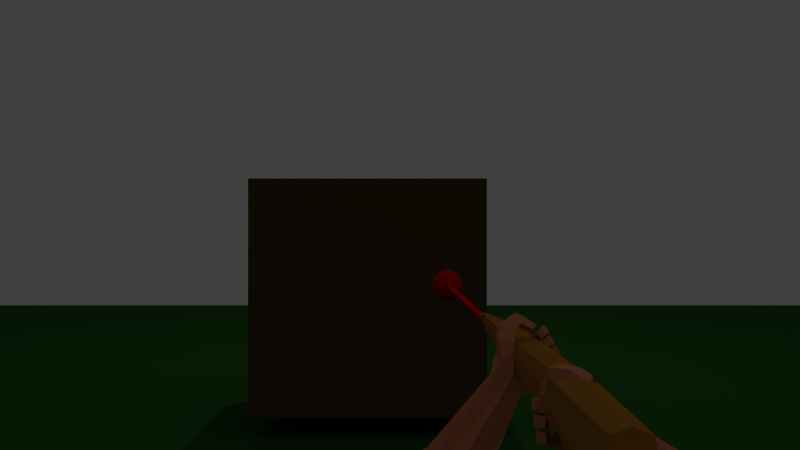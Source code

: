 # Source: UPBGE_Engine_FPS_V.02_download_free.blend  (saved by Blender 2.79.6; exported with 4.5.12 LTS)
import bpy
from mathutils import Matrix  # noqa: F401  (used for matrix-valued properties, if any)

bpy.ops.wm.read_factory_settings(use_empty=True)
scene = bpy.context.scene
scene.name = 'Scene'

# ---- collections
col_collection_1 = bpy.data.collections.new('Collection 1'); scene.collection.children.link(col_collection_1)
col_collection_2 = bpy.data.collections.new('Collection 2'); scene.collection.children.link(col_collection_2)
col_collection_2.hide_render = True
col_collection_2.hide_viewport = True

# ---- materials (node trees are filled in below, after node groups)
mat_null = bpy.data.materials.new('_null_')
mat_null.alpha_threshold = 0.0
mat_null.use_transparent_shadow = False
mat_null.diffuse_color = (0.8002, 0.2888, 0.1481, 1.0)
mat_null.roughness = 0.5
mat_none = bpy.data.materials.new('None')
mat_none.alpha_threshold = 0.0
mat_none.use_transparent_shadow = False
mat_none.diffuse_color = (0.4968, 0.2073, 0.032, 1.0)
mat_none.roughness = 0.5
mat_laser = bpy.data.materials.new('laser')
mat_laser.alpha_threshold = 0.0
mat_laser.use_transparent_shadow = False
mat_laser.diffuse_color = (0.8, 0.002929, 0.0, 1.0)
mat_laser.roughness = 0.5
mat_box = bpy.data.materials.new('box')
mat_box.alpha_threshold = 0.0
mat_box.use_transparent_shadow = False
mat_box.diffuse_color = (0.1237, 0.07315, 0.02701, 1.0)
mat_box.roughness = 0.5
mat_box.specular_intensity = 0.0
mat_ground = bpy.data.materials.new('ground')
mat_ground.alpha_threshold = 0.0
mat_ground.use_transparent_shadow = False
mat_ground.diffuse_color = (0.02836, 0.1237, 0.02032, 1.0)
mat_ground.roughness = 0.5
mat_ground.specular_intensity = 0.7226

# ---- material node trees

# ---- world
world_world = bpy.data.worlds.new('World'); scene.world = world_world
world_world.color = (0.05088, 0.05088, 0.05088)
world_world.use_sun_shadow = False
world_world.sun_shadow_jitter_overblur = 0.0
world_world.cycles.sampling_method = 'MANUAL'

# ---- cameras
cam_camera = bpy.data.cameras.new('Camera')
cam_camera.passepartout_alpha = 1.0
cam_camera.clip_end = 100.0
cam_camera.lens = 35.0
cam_camera.sensor_width = 32.0
cam_camera.sensor_height = 18.0
cam_camera.ortho_scale = 7.314
cam_camera.dof.focus_distance = 0.0
cam_camera.dof.aperture_fstop = 128.0

# ---- lights
light_point = bpy.data.lights.new('Point', 'POINT')
light_point.transmission_factor = 0.0
light_point.energy = 100.0
light_point.shadow_buffer_clip_start = 0.5
light_point.shadow_soft_size = 0.1
light_point.shadow_maximum_resolution = 0.006
light_point.use_absolute_resolution = True
light_lamp = bpy.data.lights.new('Lamp', 'POINT')
light_lamp.transmission_factor = 0.0
light_lamp.cutoff_distance = 30.0
light_lamp.energy = 50.0
light_lamp.shadow_buffer_clip_start = 1.001
light_lamp.shadow_soft_size = 0.1
light_lamp.shadow_maximum_resolution = 0.006
light_lamp.use_absolute_resolution = True

# ---- meshes
me_cube_002 = bpy.data.meshes.new('Cube.002')
me_cube_002.from_pydata([(-0.3748, -0.3391, -1.0), (-0.3748, -0.3391, 1.0), (-0.3748, 0.3391, -1.0), (-0.3748, 0.3391, 1.0), (0.3748, -0.3391, -1.0), (0.3748, -0.3391, 1.0), (0.3748, 0.3391, -1.0), (0.3748, 0.3391, 1.0)], [], [(0, 1, 3, 2), (2, 3, 7, 6), (6, 7, 5, 4), (4, 5, 1, 0), (2, 6, 4, 0), (7, 3, 1, 5)])
me_cube_002.use_remesh_preserve_volume = False
me_cube_002.use_remesh_preserve_attributes = False
me_cube_002.use_mirror_vertex_groups = False
me_cube_002.update()
me_br__br1 = bpy.data.meshes.new('_br _br1')
me_br__br1.from_pydata([(0.2121, 1.631, -1.279), (0.2091, 1.633, -1.341), (0.201, 1.641, -1.33), (0.2043, 1.648, -1.309), (0.1973, 1.648, -1.289), (0.1903, 1.648, -1.269), (0.1992, 1.629, -1.329), (0.1974, 1.618, -1.328), (0.1935, 1.606, -1.326), (0.1895, 1.595, -1.324), (0.188, 1.587, -1.323), (0.1864, 1.578, -1.323), (0.1842, 1.567, -1.322), (0.182, 1.555, -1.321), (0.1902, 1.552, -1.315), (0.1948, 1.551, -1.309), (0.2033, 1.61, -1.309), (0.2038, 1.629, -1.309), (0.1888, 1.619, -1.287), (0.196, 1.553, -1.284), (0.1828, 1.598, -1.272), (0.1743, 1.628, -1.265), (0.2123, 1.557, -1.288), (0.2017, 1.554, -1.322), (0.2132, 1.556, -1.329), (0.2251, 1.557, -1.311), (0.2287, 1.562, -1.291), (0.2291, 1.587, -1.314), (0.2042, 1.557, -1.336), (0.2064, 1.565, -1.339), (0.2086, 1.573, -1.343), (0.2097, 1.582, -1.345), (0.2108, 1.59, -1.346), (0.2112, 1.599, -1.347), (0.2116, 1.608, -1.348), (0.2144, 1.617, -1.35), (0.2171, 1.625, -1.351), (0.2331, 1.616, -1.317), (0.1417, 1.653, -1.609), (0.1425, 1.65, -1.63), (0.1559, 1.648, -1.649), (0.1578, 1.638, -1.66), (0.1385, 1.629, -1.602), (0.1408, 1.655, -1.588), (0.1546, 1.635, -1.627), (0.1667, 1.62, -1.625), (0.2091, 1.579, -1.616), (0.2138, 1.583, -1.621), (0.2192, 1.592, -1.624), (0.2109, 1.6, -1.627), (0.2026, 1.607, -1.63), (0.1965, 1.613, -1.632), (0.1904, 1.618, -1.634), (0.1813, 1.625, -1.638), (0.1721, 1.632, -1.643), (0.164, 1.64, -1.646), (0.1833, 1.566, -1.627), (0.198, 1.574, -1.641), (0.2059, 1.579, -1.631), (0.2043, 1.579, -1.604), (0.1996, 1.578, -1.593), (0.1859, 1.572, -1.602), (0.1722, 1.565, -1.61), (0.1666, 1.623, -1.668), (0.1735, 1.617, -1.665), (0.1789, 1.611, -1.663), (0.1843, 1.604, -1.66), (0.186, 1.602, -1.66), (0.1633, 1.587, -1.635), (0.1433, 1.608, -1.643), (0.1598, 1.628, -1.671), (0.1625, 1.662, -1.591), (0.1572, 1.669, -1.594), (0.1522, 1.652, -1.583), (0.1538, 1.652, -1.582), (0.1636, 1.649, -1.577), (0.2156, 1.631, -1.659), (0.219, 1.625, -1.657), (0.1899, 1.598, -1.658), (0.1651, 1.635, -1.601), (0.1785, 1.62, -1.584), (0.1363, 1.603, -1.616), (0.1955, 1.592, -1.655), (0.201, 1.586, -1.65), (0.2065, 1.581, -1.645), (0.2338, 1.613, -1.289), (0.1596, 1.604, -1.566), (0.1447, 1.622, -1.575), (0.1823, 1.638, -1.267), (0.2014, 1.594, -1.249), (0.2194, 1.603, -1.245), (0.1141, 1.566, -0.9775), (0.1329, 1.626, -0.9824), (0.1194, 1.612, -1.022), (0.09908, 1.566, -1.027), (0.2333, 1.573, -1.049), (0.213, 1.527, -1.054), (0.2092, 1.468, -1.007), (0.2085, 1.487, -1.047), (0.2898, 1.475, -1.064), (0.2778, 1.445, -1.026), (0.2456, 1.527, -0.9515), (0.2435, 1.57, -0.9745), (0.1297, 1.609, -0.9406), (0.1317, 1.566, -0.9176), (0.09536, 1.507, -0.9727), (0.2227, 1.486, -0.9658), (0.1088, 1.525, -0.9319), (0.2467, 1.587, -1.016), (0.3633, 1.547, -1.051), (0.3742, 1.526, -1.013), (0.408, 1.514, -1.024), (0.4124, 1.5, -1.068), (0.3403, 1.538, -1.003), (0.3153, 1.564, -1.036), (0.3247, 1.532, -1.07), (0.2882, 1.51, -1.071), (0.3195, 1.453, -0.9947), (0.3424, 1.494, -0.9803), (0.4044, 1.464, -1.076), (0.4101, 1.471, -1.0), (0.3315, 1.553, -1.106), (0.3887, 1.528, -1.119), (0.2401, 1.594, -1.26), (0.2241, 1.612, -1.254), (0.3762, 1.482, -0.9904), (0.3533, 1.442, -1.005), (0.3872, 1.43, -1.015), (0.3257, 1.428, -1.041), (0.3069, 1.447, -1.083), (0.373, 1.439, -1.094), (0.3732, 1.431, -1.053), (0.2412, 1.581, -1.264), (0.2376, 1.573, -1.253), (0.2313, 1.587, -1.29), (0.2057, 1.568, -1.256), (0.2146, 1.559, -1.259), (0.3748, 1.472, -1.12), (0.2114, 1.606, -1.382), (0.21, 1.598, -1.381), (0.195, 1.591, -1.395), (0.1976, 1.598, -1.398), (0.1931, 1.556, -1.328), (0.2128, 1.614, -1.383), (0.2053, 1.616, -1.382), (0.2045, 1.613, -1.338), (0.1913, 1.602, -1.376), (0.2006, 1.6, -1.378), (0.1977, 1.618, -1.38), (0.1945, 1.61, -1.378), (0.1896, 1.593, -1.392), (0.1841, 1.596, -1.389), (0.1713, 1.589, -1.405), (0.1756, 1.588, -1.407), (0.2001, 1.605, -1.4), (0.1935, 1.607, -1.397), (0.1869, 1.609, -1.393), (0.1855, 1.603, -1.391), (0.1769, 1.595, -1.41), (0.1727, 1.596, -1.408), (0.1741, 1.603, -1.411), (0.1782, 1.602, -1.413), (0.1435, 1.593, -1.338), (0.1436, 1.586, -1.337), (0.139, 1.59, -1.306), (0.1387, 1.596, -1.306), (0.1799, 1.587, -1.41), (0.1811, 1.594, -1.413), (0.1823, 1.601, -1.416), (0.1806, 1.595, -1.358), (0.1825, 1.597, -1.345), (0.1676, 1.599, -1.35), (0.1628, 1.599, -1.358), (0.1839, 1.61, -1.347), (0.1832, 1.604, -1.346), (0.1777, 1.608, -1.374), (0.1808, 1.609, -1.36), (0.2001, 1.592, -1.335), (0.1787, 1.594, -1.371), (0.1782, 1.601, -1.372), (0.1707, 1.588, -1.331), (0.1714, 1.595, -1.333), (0.1659, 1.596, -1.33), (0.1651, 1.59, -1.329), (0.1707, 1.592, -1.356), (0.1711, 1.594, -1.344), (0.1975, 1.576, -1.333), (0.17, 1.581, -1.33), (0.1708, 1.58, -1.342), (0.1717, 1.579, -1.353), (0.1712, 1.585, -1.355), (0.1802, 1.566, -1.34), (0.1812, 1.559, -1.337), (0.1628, 1.561, -1.335), (0.1622, 1.57, -1.337), (0.1726, 1.578, -1.323), (0.1721, 1.569, -1.323), (0.1792, 1.573, -1.342), (0.1759, 1.575, -1.333), (0.1716, 1.56, -1.322), (0.1764, 1.559, -1.33), (0.1683, 1.606, -1.351), (0.169, 1.613, -1.352), (0.1615, 1.613, -1.346), (0.1613, 1.607, -1.345), (0.156, 1.589, -1.351), (0.1565, 1.582, -1.35), (0.1638, 1.579, -1.329), (0.1616, 1.578, -1.338), (0.1453, 1.583, -1.325), (0.1513, 1.583, -1.321), (0.1571, 1.612, -1.369), (0.163, 1.612, -1.361), (0.1659, 1.579, -1.321), (0.1648, 1.572, -1.321), (0.1642, 1.583, -1.328), (0.1604, 1.583, -1.339), (0.1555, 1.596, -1.352), (0.1607, 1.596, -1.341), (0.1581, 1.598, -1.366), (0.1576, 1.605, -1.367), (0.1636, 1.564, -1.321), (0.1632, 1.563, -1.328), (0.1512, 1.599, -1.332), (0.1434, 1.6, -1.339), (0.1385, 1.603, -1.307), (0.1447, 1.603, -1.306), (0.1513, 1.567, -1.32), (0.1561, 1.568, -1.318), (0.1501, 1.572, -1.302), (0.145, 1.572, -1.303), (0.1526, 1.6, -1.348), (0.1612, 1.6, -1.344), (0.1524, 1.603, -1.32), (0.1473, 1.605, -1.321), (0.1465, 1.567, -1.323), (0.1459, 1.575, -1.324), (0.159, 1.598, -1.326), (0.1588, 1.592, -1.326), (0.1573, 1.582, -1.317), (0.1567, 1.575, -1.317), (0.143, 1.614, -1.354), (0.1522, 1.614, -1.35), (0.1586, 1.586, -1.325), (0.1511, 1.586, -1.331), (0.144, 1.6, -1.351), (0.1435, 1.607, -1.353), (0.1725, 1.659, -1.284), (0.1716, 1.65, -1.281), (0.1479, 1.611, -1.322), (0.1531, 1.61, -1.321), (0.1538, 1.617, -1.322), (0.1485, 1.618, -1.322), (0.1444, 1.597, -1.305), (0.1501, 1.597, -1.304), (0.151, 1.603, -1.304), (0.145, 1.579, -1.304), (0.1505, 1.579, -1.302), (0.151, 1.585, -1.303), (0.1449, 1.586, -1.305), (0.1866, 1.648, -1.303), (0.1845, 1.639, -1.304), (0.1737, 1.642, -1.318), (0.1716, 1.65, -1.321), (0.1493, 1.591, -1.303), (0.1441, 1.59, -1.304), (0.1433, 1.618, -1.323), (0.1707, 1.641, -1.279), (0.1776, 1.64, -1.291), (0.1389, 1.587, -1.307), (0.1421, 1.606, -1.322), (0.1427, 1.612, -1.323), (0.14, 1.573, -1.305), (0.1394, 1.58, -1.306), (0.1886, 1.658, -1.303), (0.1806, 1.658, -1.293), (0.1711, 1.641, -1.322), (0.1651, 1.642, -1.327), (0.1534, 1.658, -1.307), (0.1554, 1.65, -1.302), (0.1695, 1.659, -1.325), (0.1615, 1.658, -1.316), (0.1574, 1.643, -1.297), (0.1656, 1.642, -1.308), (0.1546, 1.643, -1.323), (0.1591, 1.643, -1.332), (0.1528, 1.625, -1.338), (0.149, 1.625, -1.33), (0.1502, 1.644, -1.315), (0.1532, 1.642, -1.31), (0.1563, 1.64, -1.305), (0.1637, 1.64, -1.313), (0.153, 1.624, -1.324), (0.1488, 1.624, -1.317), (0.1453, 1.625, -1.322), (0.1522, 1.624, -1.312), (0.157, 1.623, -1.319), (0.1618, 1.622, -1.327), (0.1573, 1.624, -1.332), (-0.02629, 1.545, -1.374), (0.01169, 1.519, -1.32), (-0.02129, 1.549, -1.332), (-0.07011, 1.541, -1.345), (0.02705, 1.484, -1.439), (-0.00593, 1.515, -1.45), (0.01153, 1.407, -1.425), (0.0234, 1.394, -1.48), (0.0398, 1.421, -1.48), (0.02911, 1.431, -1.431), (-0.07028, 1.43, -1.45), (-0.0974, 1.459, -1.331), (-0.09306, 1.51, -1.341), (-0.06593, 1.482, -1.459), (-0.0156, 1.436, -1.307), (-0.0647, 1.426, -1.32), (-0.03758, 1.398, -1.438), (-0.04298, 1.513, -1.463), (-0.005664, 1.463, -1.62), (0.02069, 1.405, -1.656), (-0.001389, 1.398, -1.648), (-0.02796, 1.429, -1.621), (-0.03111, 1.5, -1.518), (-0.01529, 1.49, -1.576), (-0.03444, 1.448, -1.59), (-0.04824, 1.463, -1.537), (0.03452, 1.456, -1.502), (0.02472, 1.499, -1.503), (-0.05259, 1.412, -1.527), (-0.01989, 1.379, -1.515), (0.02705, 1.389, -1.631), (-0.02996, 1.364, -1.628), (0.04821, 1.496, -1.611), (0.1299, 1.603, -1.587), (0.1256, 1.579, -1.6), (0.06303, 1.462, -1.657), (-0.03645, 1.383, -1.596), (0.000109, 1.333, -1.607), (-0.006377, 1.352, -1.576), (0.04051, 1.369, -1.553), (0.04608, 1.363, -1.604), (0.0921, 1.379, -1.604), (0.09438, 1.402, -1.544), (0.1392, 1.569, -1.598), (0.1542, 1.584, -1.613), (0.1548, 1.56, -1.585), (0.02069, 1.441, -1.558), (0.02367, 1.488, -1.566), (0.1688, 1.57, -1.577), (0.174, 1.585, -1.571), (0.03445, 1.422, -1.514), (0.08406, 1.414, -1.635), (0.1852, 1.619, -1.697), (0.2047, 1.623, -1.707), (0.2101, 1.618, -1.702), (0.1908, 1.613, -1.694), (0.2128, 1.586, -1.634), (0.1832, 1.631, -1.696), (0.1796, 1.624, -1.699), (0.1728, 1.625, -1.654), (0.1956, 1.62, -1.689), (0.2003, 1.628, -1.685), (0.1936, 1.632, -1.688), (0.1869, 1.637, -1.692), (0.2117, 1.623, -1.698), (0.23, 1.629, -1.708), (0.2317, 1.632, -1.705), (0.2133, 1.628, -1.694), (0.2018, 1.632, -1.706), (0.1992, 1.627, -1.711), (0.2089, 1.633, -1.697), (0.2044, 1.638, -1.701), (0.2256, 1.634, -1.712), (0.2213, 1.639, -1.716), (0.2226, 1.642, -1.713), (0.2271, 1.637, -1.709), (0.2294, 1.647, -1.633), (0.2215, 1.649, -1.603), (0.2253, 1.644, -1.601), (0.2332, 1.641, -1.632), (0.2241, 1.631, -1.716), (0.2282, 1.626, -1.711), (0.2199, 1.636, -1.72), (0.2069, 1.627, -1.664), (0.218, 1.641, -1.659), (0.2117, 1.638, -1.653), (0.2008, 1.626, -1.652), (0.1965, 1.631, -1.654), (0.1921, 1.636, -1.656), (0.1992, 1.638, -1.668), (0.2062, 1.64, -1.679), (0.1874, 1.611, -1.647), (0.2096, 1.635, -1.677), (0.213, 1.629, -1.675), (0.2107, 1.625, -1.635), (0.2131, 1.63, -1.631), (0.2087, 1.635, -1.633), (0.206, 1.631, -1.637), (0.2108, 1.631, -1.648), (0.1991, 1.599, -1.643), (0.2189, 1.62, -1.644), (0.2154, 1.62, -1.633), (0.2223, 1.619, -1.655), (0.2199, 1.603, -1.643), (0.2296, 1.617, -1.635), (0.2339, 1.61, -1.633), (0.2227, 1.596, -1.64), (0.2187, 1.609, -1.624), (0.2131, 1.616, -1.626), (0.2151, 1.612, -1.636), (0.217, 1.609, -1.646), (0.2235, 1.599, -1.631), (0.2243, 1.602, -1.622), (0.2074, 1.643, -1.655), (0.2102, 1.647, -1.647), (0.2064, 1.652, -1.649), (0.2031, 1.648, -1.657), (0.2268, 1.637, -1.649), (0.2301, 1.631, -1.647), (0.2208, 1.622, -1.629), (0.2252, 1.632, -1.619), (0.2304, 1.637, -1.621), (0.2254, 1.624, -1.637), (0.2103, 1.652, -1.663), (0.2175, 1.656, -1.669), (0.2218, 1.615, -1.621), (0.2161, 1.621, -1.622), (0.2238, 1.628, -1.638), (0.2175, 1.625, -1.629), (0.2161, 1.639, -1.642), (0.2234, 1.643, -1.651), (0.2209, 1.65, -1.667), (0.2243, 1.644, -1.665), (0.2307, 1.61, -1.626), (0.2275, 1.61, -1.62), (0.2185, 1.646, -1.631), (0.2129, 1.651, -1.604), (0.2177, 1.655, -1.604), (0.2255, 1.652, -1.635), (0.2342, 1.62, -1.616), (0.2307, 1.626, -1.599), (0.2268, 1.623, -1.599), (0.2296, 1.617, -1.615), (0.2214, 1.648, -1.647), (0.2146, 1.652, -1.62), (0.2112, 1.648, -1.62), (0.214, 1.642, -1.646), (0.2346, 1.63, -1.619), (0.2388, 1.623, -1.617), (0.2153, 1.635, -1.626), (0.2116, 1.64, -1.628), (0.2248, 1.622, -1.616), (0.2199, 1.628, -1.616), (0.2142, 1.659, -1.65), (0.2221, 1.665, -1.651), (0.2261, 1.636, -1.628), (0.219, 1.63, -1.625), (0.2255, 1.659, -1.649), (0.2289, 1.653, -1.647), (0.152, 1.675, -1.598), (0.2104, 1.657, -1.621), (0.2061, 1.662, -1.623), (0.2026, 1.658, -1.624), (0.2069, 1.653, -1.622), (0.2168, 1.646, -1.603), (0.2081, 1.647, -1.605), (0.2121, 1.643, -1.603), (0.2267, 1.632, -1.6), (0.2227, 1.638, -1.602), (0.2184, 1.633, -1.602), (0.2226, 1.628, -1.6), (0.1538, 1.661, -1.62), (0.169, 1.673, -1.633), (0.1716, 1.665, -1.63), (0.1615, 1.654, -1.619), (0.2207, 1.641, -1.602), (0.2161, 1.638, -1.602), (0.2097, 1.665, -1.622), (0.162, 1.658, -1.605), (0.227, 1.642, -1.602), (0.2139, 1.661, -1.621), (0.2181, 1.656, -1.62), (0.2308, 1.636, -1.6), (0.2346, 1.63, -1.599), (0.149, 1.671, -1.61), (0.1461, 1.667, -1.621), (0.1808, 1.67, -1.635), (0.1754, 1.666, -1.632), (0.1753, 1.681, -1.61), (0.1736, 1.688, -1.615), (0.17, 1.685, -1.625), (0.1664, 1.681, -1.636), (0.1743, 1.669, -1.617), (0.177, 1.673, -1.605), (0.1864, 1.678, -1.629), (0.2035, 1.668, -1.631), (0.2032, 1.666, -1.64), (0.1861, 1.675, -1.638), (0.1843, 1.676, -1.616), (0.1867, 1.68, -1.62), (0.1787, 1.669, -1.622), (0.1819, 1.672, -1.612), (0.1996, 1.664, -1.627), (0.2038, 1.669, -1.622), (0.2002, 1.666, -1.619), (0.1958, 1.66, -1.623), (0.1967, 1.663, -1.615), (0.199, 1.662, -1.636), (0.1949, 1.657, -1.632), (0.01376, 1.465, -1.312), (-0.04293, 1.402, -1.565), (0.03088, 1.395, -1.509), (-0.01286, 1.371, -1.545), (0.09454, 1.525, -1.019)], [], [(0, 1, 2, 3, 4, 5), (6, 7, 8, 9, 10, 11, 12, 13, 14, 15, 16, 17, 3, 2), (18, 16, 15, 19, 20, 21), (22, 23, 24, 25, 26), (27, 25, 24, 28, 29, 30, 31, 32, 33, 34, 35, 36, 37), (38, 39, 40, 41, 42, 43), (44, 45, 46, 47, 48, 49, 50, 51, 52, 53, 54, 55, 40, 39), (56, 57, 58, 47, 46, 59, 60, 61, 62), (63, 64, 65, 66, 67, 68, 69, 70), (71, 72, 73, 74, 75), (76, 77, 78, 67, 66), (59, 79, 75, 80, 60), (42, 41, 70, 69, 81), (68, 67, 78, 82, 83, 84, 57, 56), (37, 36, 1, 0, 85), (15, 14, 23, 22, 19), (86, 74, 73, 43, 87), (5, 88, 21, 89, 90), (91, 92, 93, 94), (94, 93, 95, 96), (97, 98, 99, 100), (101, 102, 103, 104), (105, 97, 106, 107), (108, 92, 103, 102), (109, 110, 111, 112), (108, 102, 113, 114), (96, 95, 115, 116), (101, 106, 117, 118), (119, 112, 111, 120), (121, 122, 123, 124), (125, 126, 127, 120), (128, 129, 130, 131), (132, 133, 26, 134), (116, 115, 90, 89), (129, 99, 135, 136), (137, 130, 133, 132), (124, 123, 85, 0), (135, 89, 20, 19), (136, 135, 19, 22), (134, 26, 25, 27), (138, 139, 140, 141), (23, 142, 28, 24), (35, 34, 139, 138), (1, 36, 143, 144), (145, 7, 146, 147), (6, 2, 148, 149), (150, 151, 152, 153), (144, 143, 154, 155), (147, 146, 151, 150), (149, 148, 156, 157), (158, 159, 160, 161), (162, 163, 164, 165), (141, 140, 166, 167), (155, 154, 168, 161), (169, 170, 171, 172), (8, 7, 173, 174), (145, 34, 175, 176), (177, 9, 170, 169), (33, 32, 178, 179), (180, 181, 182, 183), (10, 9, 181, 180), (177, 32, 184, 185), (186, 11, 187, 188), (31, 30, 189, 190), (191, 192, 193, 194), (12, 11, 195, 196), (186, 30, 197, 198), (142, 13, 199, 200), (29, 28, 192, 191), (201, 202, 203, 204), (205, 206, 163, 162), (207, 208, 209, 210), (176, 175, 211, 212), (196, 195, 213, 214), (188, 187, 215, 216), (185, 184, 217, 218), (179, 178, 219, 220), (200, 199, 221, 222), (198, 197, 208, 207), (190, 189, 206, 205), (174, 173, 202, 201), (223, 224, 225, 226), (227, 228, 229, 230), (231, 232, 233, 234), (194, 193, 235, 236), (183, 182, 237, 238), (172, 171, 232, 231), (214, 213, 239, 240), (212, 211, 241, 242), (216, 215, 243, 244), (218, 217, 224, 223), (222, 221, 228, 227), (220, 219, 245, 246), (88, 5, 247, 248), (249, 250, 251, 252), (253, 254, 255, 226), (256, 257, 258, 259), (260, 261, 262, 263), (238, 237, 255, 254), (244, 243, 264, 265), (242, 241, 266, 252), (18, 21, 267, 268), (210, 209, 269, 259), (246, 245, 270, 271), (236, 235, 272, 273), (4, 3, 274, 275), (204, 203, 251, 250), (240, 239, 258, 257), (157, 156, 160, 159), (17, 16, 261, 260), (263, 262, 276, 277), (248, 247, 278, 279), (275, 274, 280, 281), (268, 267, 282, 283), (284, 285, 286, 287), (279, 278, 288, 289), (281, 280, 285, 284), (283, 282, 290, 291), (292, 293, 294, 287), (291, 290, 295, 296), (277, 276, 297, 298), (289, 288, 294, 293), (299, 300, 301, 302), (300, 303, 304, 301), (305, 306, 307, 308), (309, 310, 311, 312), (313, 314, 315, 305), (316, 312, 311, 302), (317, 318, 319, 320), (321, 322, 323, 324), (303, 325, 326, 304), (309, 327, 328, 315), (329, 330, 319, 318), (331, 332, 333, 334), (335, 330, 336, 337), (338, 339, 340, 341), (342, 343, 62, 344), (345, 86, 87, 346), (341, 347, 348, 349), (350, 342, 344, 340), (332, 42, 81, 333), (348, 60, 80, 86), (347, 61, 60, 348), (59, 46, 45, 79), (343, 68, 56, 62), (351, 352, 353, 354), (58, 57, 84, 355), (63, 351, 354, 64), (41, 356, 357, 70), (358, 359, 360, 54), (55, 361, 362, 40), (363, 364, 365, 366), (356, 367, 368, 357), (359, 363, 366, 360), (361, 369, 370, 362), (371, 372, 373, 374), (375, 376, 377, 378), (352, 379, 380, 353), (367, 372, 381, 368), (382, 383, 384, 385), (53, 386, 387, 54), (358, 388, 389, 64), (390, 382, 385, 52), (65, 391, 392, 66), (393, 394, 395, 396), (51, 393, 396, 52), (390, 397, 76, 66), (398, 399, 400, 50), (78, 77, 401, 82), (402, 403, 404, 405), (49, 406, 407, 50), (398, 408, 409, 82), (355, 410, 411, 48), (83, 402, 405, 84), (412, 413, 414, 415), (416, 375, 378, 417), (418, 419, 420, 421), (388, 422, 423, 389), (406, 424, 425, 407), (399, 426, 427, 400), (397, 428, 429, 76), (391, 430, 431, 392), (410, 432, 433, 411), (408, 418, 421, 409), (77, 416, 417, 401), (386, 412, 415, 387), (434, 435, 436, 437), (438, 439, 440, 441), (442, 443, 444, 445), (403, 446, 447, 404), (394, 448, 449, 395), (383, 442, 445, 384), (424, 450, 451, 425), (422, 452, 453, 423), (426, 454, 455, 427), (428, 434, 437, 429), (432, 438, 441, 433), (430, 456, 457, 431), (73, 72, 458, 43), (459, 460, 461, 462), (463, 435, 464, 465), (466, 467, 468, 469), (470, 471, 472, 473), (448, 465, 464, 449), (454, 474, 475, 455), (452, 460, 476, 453), (79, 477, 71, 75), (419, 467, 478, 420), (456, 479, 480, 457), (446, 481, 482, 447), (38, 483, 484, 39), (413, 462, 461, 414), (450, 469, 468, 451), (369, 374, 373, 370), (44, 470, 473, 45), (471, 485, 486, 472), (72, 487, 488, 458), (483, 489, 490, 484), (477, 491, 492, 71), (493, 494, 495, 496), (487, 497, 498, 488), (489, 493, 496, 490), (491, 499, 500, 492), (501, 494, 502, 503), (499, 504, 505, 500), (485, 506, 507, 486), (497, 503, 502, 498), (500, 505, 503, 497), (496, 495, 506, 485), (504, 501, 503, 505), (492, 500, 497, 487), (71, 492, 487, 72), (490, 496, 485, 471), (39, 484, 470, 44), (484, 490, 471, 470), (81, 69, 68, 343), (334, 333, 342, 350), (349, 348, 86, 345), (333, 81, 343, 342), (320, 319, 330, 335), (339, 336, 330, 329), (312, 324, 327, 309), (307, 349, 345, 325), (315, 314, 310, 309), (508, 308, 303, 300), (313, 508, 300, 299), (323, 320, 335, 509), (344, 62, 61, 347), (87, 43, 42, 332), (340, 344, 347, 341), (510, 338, 341, 349), (509, 335, 337, 511), (346, 87, 332, 331), (322, 317, 320, 323), (451, 468, 467, 419), (414, 461, 460, 452), (378, 377, 474, 454), (481, 478, 467, 466), (376, 436, 435, 463), (479, 476, 460, 459), (404, 447, 438, 432), (395, 449, 434, 428), (417, 378, 454, 426), (415, 414, 452, 422), (431, 457, 442, 383), (457, 480, 443, 442), (447, 482, 439, 438), (449, 464, 435, 434), (407, 425, 418, 408), (405, 404, 432, 410), (396, 395, 428, 397), (401, 417, 426, 399), (387, 415, 422, 388), (425, 451, 419, 418), (84, 405, 410, 355), (50, 407, 408, 398), (82, 401, 399, 398), (52, 396, 397, 390), (66, 392, 382, 390), (54, 387, 388, 358), (392, 431, 383, 382), (370, 373, 372, 367), (379, 381, 372, 371), (354, 353, 363, 359), (362, 370, 367, 356), (353, 380, 364, 363), (64, 354, 359, 358), (40, 362, 356, 41), (47, 58, 355, 48), (482, 481, 466, 439), (441, 440, 469, 450), (420, 478, 481, 446), (439, 466, 469, 440), (433, 441, 450, 424), (421, 420, 446, 403), (411, 433, 424, 406), (82, 409, 402, 83), (48, 411, 406, 49), (409, 421, 403, 402), (377, 376, 463, 474), (455, 475, 465, 448), (474, 463, 465, 475), (427, 455, 448, 394), (76, 429, 416, 77), (429, 437, 375, 416), (50, 400, 393, 51), (400, 427, 394, 393), (437, 436, 376, 375), (480, 479, 459, 443), (445, 444, 462, 413), (453, 476, 479, 456), (443, 459, 462, 444), (423, 453, 456, 430), (385, 384, 412, 386), (389, 423, 430, 391), (384, 445, 413, 412), (64, 389, 391, 65), (52, 385, 386, 53), (507, 506, 501, 504), (486, 507, 504, 499), (506, 495, 494, 501), (472, 486, 499, 491), (488, 498, 493, 489), (498, 502, 494, 493), (473, 472, 491, 477), (458, 488, 489, 483), (43, 458, 483, 38), (45, 473, 477, 79), (380, 379, 371, 364), (366, 365, 374, 369), (368, 381, 379, 352), (364, 371, 374, 365), (360, 366, 369, 361), (54, 360, 361, 55), (70, 357, 351, 63), (357, 368, 352, 351), (85, 134, 27, 37), (122, 137, 132, 123), (99, 116, 89, 135), (123, 132, 134, 85), (110, 125, 120, 111), (131, 119, 120, 127), (102, 101, 118, 113), (98, 96, 116, 99), (106, 101, 104, 107), (512, 94, 96, 98), (105, 91, 94, 512), (107, 104, 91, 105), (130, 137, 119, 131), (126, 128, 131, 127), (137, 122, 112, 119), (95, 108, 114, 115), (121, 109, 112, 122), (95, 93, 92, 108), (512, 98, 97, 105), (106, 97, 100, 117), (104, 103, 92, 91), (115, 114, 109, 121), (117, 100, 128, 126), (113, 118, 125, 110), (133, 136, 22, 26), (90, 124, 0, 5), (130, 129, 136, 133), (100, 99, 129, 128), (118, 117, 126, 125), (115, 121, 124, 90), (114, 113, 110, 109), (239, 210, 259, 258), (203, 242, 252, 251), (163, 244, 265, 164), (273, 256, 259, 269), (165, 253, 226, 225), (271, 249, 252, 266), (193, 222, 227, 235), (182, 218, 223, 237), (206, 216, 244, 163), (202, 212, 242, 203), (219, 172, 231, 245), (245, 231, 234, 270), (235, 227, 230, 272), (237, 223, 226, 255), (195, 198, 207, 213), (192, 200, 222, 193), (181, 185, 218, 182), (189, 188, 216, 206), (173, 176, 212, 202), (213, 207, 210, 239), (28, 142, 200, 192), (11, 186, 198, 195), (30, 186, 188, 189), (9, 177, 185, 181), (32, 177, 169, 178), (7, 145, 176, 173), (178, 169, 172, 219), (156, 155, 161, 160), (167, 158, 161, 168), (139, 147, 150, 140), (148, 144, 155, 156), (140, 150, 153, 166), (34, 145, 147, 139), (2, 1, 144, 148), (14, 13, 142, 23), (276, 291, 296, 297), (20, 89, 21), (298, 292, 287, 286), (262, 283, 291, 276), (278, 281, 284, 288), (288, 284, 287, 294), (261, 268, 283, 262), (247, 275, 281, 278), (5, 4, 275, 247), (16, 18, 268, 261), (297, 296, 292, 298), (290, 289, 293, 295), (285, 277, 298, 286), (296, 295, 293, 292), (282, 279, 289, 290), (267, 248, 279, 282), (280, 263, 277, 285), (3, 17, 260, 274), (274, 260, 263, 280), (21, 88, 248, 267), (166, 153, 158, 167), (151, 157, 159, 152), (154, 141, 167, 168), (153, 152, 159, 158), (146, 149, 157, 151), (7, 6, 149, 146), (36, 35, 138, 143), (143, 138, 141, 154), (270, 234, 249, 271), (232, 204, 250, 233), (241, 246, 271, 266), (234, 233, 250, 249), (211, 220, 246, 241), (170, 174, 201, 171), (175, 179, 220, 211), (171, 201, 204, 232), (34, 33, 179, 175), (9, 8, 174, 170), (164, 265, 253, 165), (243, 238, 254, 264), (265, 264, 254, 253), (215, 183, 238, 243), (184, 190, 205, 217), (217, 205, 162, 224), (32, 31, 190, 184), (11, 10, 180, 187), (187, 180, 183, 215), (224, 162, 165, 225), (272, 230, 256, 273), (228, 240, 257, 229), (209, 236, 273, 269), (230, 229, 257, 256), (221, 214, 240, 228), (208, 194, 236, 209), (199, 196, 214, 221), (30, 29, 191, 197), (13, 12, 196, 199), (197, 191, 194, 208), (346, 331, 317, 322), (511, 337, 338, 510), (314, 313, 299, 310), (340, 339, 329, 350), (337, 336, 339, 338), (350, 329, 318, 334), (304, 326, 321, 316), (331, 334, 318, 317), (304, 316, 302, 301), (508, 313, 305, 308), (328, 511, 510, 306), (310, 299, 302, 311), (86, 80, 75, 74), (306, 510, 349, 307), (324, 312, 316, 321), (325, 345, 346, 326), (327, 509, 511, 328), (324, 323, 509, 327), (325, 303, 308, 307), (326, 346, 322, 321), (306, 305, 315, 328)])
_uv = me_br__br1.uv_layers.new(name='UVMap')
_uv.uv.foreach_set('vector', [0.2238, 0.7862, 0.2254, 0.7793, 0.2261, 0.7814, 0.2254, 0.7845, 0.2258, 0.787, 0.2263, 0.7894, 0.2263, 0.7804, 0.2265, 0.7795, 0.2269, 0.7787, 0.2274, 0.7779, 0.2275, 0.7771, 0.2277, 0.7764, 0.228, 0.7754, 0.2282, 0.7744, 0.2271, 0.7745, 0.2265, 0.7751, 0.2255, 0.7809, 0.2254, 0.7827, 0.2254, 0.7845, 0.2261, 0.7814, 0.2268, 0.7846, 0.2255, 0.7809, 0.2265, 0.7751, 0.2259, 0.7782, 0.2273, 0.7844, 0.2282, 0.7884, 0.224, 0.7779, 0.2259, 0.7738, 0.2247, 0.773, 0.2229, 0.775, 0.2221, 0.7777, 0.2225, 0.7775, 0.2229, 0.775, 0.2247, 0.773, 0.2259, 0.7725, 0.2257, 0.7728, 0.2255, 0.7732, 0.2254, 0.7738, 0.2253, 0.7745, 0.2252, 0.7753, 0.2252, 0.776, 0.2249, 0.7766, 0.2246, 0.7772, 0.2221, 0.7799, 0.236, 0.7536, 0.2361, 0.7514, 0.235, 0.7492, 0.2349, 0.7472, 0.2363, 0.7521, 0.2359, 0.7559, 0.2349, 0.75, 0.2337, 0.7487, 0.2295, 0.7451, 0.2291, 0.7449, 0.2287, 0.7454, 0.2295, 0.746, 0.2303, 0.7465, 0.2309, 0.747, 0.2315, 0.7474, 0.2325, 0.7478, 0.2334, 0.7481, 0.2342, 0.7487, 0.235, 0.7492, 0.2361, 0.7514, 0.2322, 0.7429, 0.2309, 0.7423, 0.23, 0.7436, 0.2291, 0.7449, 0.2295, 0.7451, 0.2298, 0.7462, 0.2302, 0.7473, 0.2316, 0.7459, 0.233, 0.7446, 0.2342, 0.7448, 0.2335, 0.7445, 0.2329, 0.744, 0.2324, 0.7435, 0.2322, 0.7434, 0.2342, 0.7445, 0.2361, 0.746, 0.2348, 0.7451, 0.2338, 0.7562, 0.2344, 0.7565, 0.2347, 0.7561, 0.2346, 0.7561, 0.2336, 0.7562, 0.2294, 0.746, 0.2291, 0.7456, 0.2318, 0.7431, 0.2322, 0.7434, 0.2324, 0.7435, 0.2298, 0.7462, 0.2336, 0.7525, 0.2336, 0.7562, 0.2321, 0.7526, 0.2302, 0.7473, 0.2363, 0.7521, 0.2349, 0.7472, 0.2348, 0.7451, 0.2361, 0.746, 0.2366, 0.7482, 0.2342, 0.7445, 0.2322, 0.7434, 0.2318, 0.7431, 0.2313, 0.7427, 0.2307, 0.7426, 0.2301, 0.7424, 0.2309, 0.7423, 0.2322, 0.7429, 0.2221, 0.7799, 0.2246, 0.7772, 0.2254, 0.7793, 0.2238, 0.7862, 0.2214, 0.7829, 0.2265, 0.7751, 0.2271, 0.7745, 0.2259, 0.7738, 0.224, 0.7779, 0.2259, 0.7782, 0.2338, 0.753, 0.2346, 0.7561, 0.2347, 0.7561, 0.2359, 0.7559, 0.2354, 0.754, 0.2263, 0.7894, 0.2273, 0.7889, 0.2282, 0.7884, 0.2246, 0.7865, 0.2222, 0.7875, 0.2315, 0.8214, 0.2286, 0.8257, 0.2315, 0.8192, 0.2347, 0.8146, 0.2347, 0.8146, 0.2315, 0.8192, 0.2152, 0.8092, 0.2183, 0.8047, 0.2174, 0.8055, 0.2187, 0.8018, 0.2077, 0.7956, 0.2079, 0.7981, 0.2098, 0.818, 0.211, 0.8189, 0.2282, 0.8303, 0.2273, 0.8298, 0.2344, 0.8168, 0.2174, 0.8055, 0.2139, 0.8128, 0.2315, 0.8244, 0.2121, 0.8145, 0.2286, 0.8257, 0.2282, 0.8303, 0.211, 0.8189, 0.197, 0.8017, 0.1937, 0.8039, 0.1896, 0.7998, 0.1913, 0.7925, 0.2121, 0.8145, 0.211, 0.8189, 0.198, 0.8079, 0.203, 0.8072, 0.2183, 0.8047, 0.2152, 0.8092, 0.2031, 0.7993, 0.2082, 0.7982, 0.2098, 0.818, 0.2139, 0.8128, 0.2005, 0.8016, 0.1965, 0.8066, 0.1928, 0.7881, 0.1913, 0.7925, 0.1896, 0.7998, 0.1881, 0.7982, 0.2036, 0.7965, 0.1968, 0.7901, 0.22, 0.7843, 0.2219, 0.7871, 0.1922, 0.8025, 0.1962, 0.7975, 0.192, 0.7932, 0.1881, 0.7982, 0.2017, 0.7924, 0.2061, 0.7896, 0.1977, 0.7846, 0.1958, 0.789, 0.22, 0.7826, 0.2202, 0.7832, 0.2221, 0.7777, 0.2218, 0.7803, 0.2082, 0.7982, 0.2031, 0.7993, 0.2222, 0.7875, 0.2246, 0.7865, 0.2061, 0.7896, 0.2077, 0.7956, 0.2242, 0.7829, 0.2231, 0.7815, 0.1986, 0.7847, 0.1977, 0.7846, 0.2202, 0.7832, 0.22, 0.7826, 0.2219, 0.7871, 0.22, 0.7843, 0.2214, 0.7829, 0.2238, 0.7862, 0.2242, 0.7829, 0.2246, 0.7865, 0.2273, 0.7844, 0.2259, 0.7782, 0.2231, 0.7815, 0.2242, 0.7829, 0.2259, 0.7782, 0.224, 0.7779, 0.2218, 0.7803, 0.2221, 0.7777, 0.2229, 0.775, 0.2225, 0.7775, 0.2258, 0.772, 0.226, 0.7713, 0.2279, 0.7693, 0.2277, 0.7697, 0.2259, 0.7738, 0.227, 0.7734, 0.2259, 0.7725, 0.2247, 0.773, 0.2249, 0.7766, 0.2252, 0.776, 0.226, 0.7713, 0.2258, 0.772, 0.2254, 0.7793, 0.2246, 0.7772, 0.2257, 0.7726, 0.2265, 0.7731, 0.2259, 0.7777, 0.2265, 0.7795, 0.228, 0.7726, 0.227, 0.772, 0.2263, 0.7804, 0.2261, 0.7814, 0.2273, 0.7737, 0.2277, 0.7732, 0.2285, 0.77, 0.229, 0.7707, 0.2307, 0.7684, 0.2302, 0.7679, 0.2265, 0.7731, 0.2257, 0.7726, 0.2274, 0.7701, 0.2281, 0.7708, 0.227, 0.772, 0.228, 0.7726, 0.229, 0.7707, 0.2285, 0.77, 0.2277, 0.7732, 0.2273, 0.7737, 0.2288, 0.7714, 0.2289, 0.7711, 0.2301, 0.7683, 0.2306, 0.7688, 0.2305, 0.7691, 0.23, 0.7686, 0.233, 0.7768, 0.233, 0.7762, 0.2331, 0.7802, 0.2332, 0.7808, 0.2277, 0.7697, 0.2279, 0.7693, 0.2298, 0.7675, 0.2297, 0.7678, 0.2281, 0.7708, 0.2274, 0.7701, 0.2296, 0.7681, 0.23, 0.7686, 0.229, 0.7742, 0.2285, 0.7757, 0.2303, 0.7756, 0.231, 0.7747, 0.2269, 0.7787, 0.2265, 0.7795, 0.2284, 0.7768, 0.2285, 0.7763, 0.2259, 0.7777, 0.2252, 0.776, 0.2295, 0.7736, 0.229, 0.7752, 0.2263, 0.7762, 0.2274, 0.7779, 0.2285, 0.7757, 0.229, 0.7742, 0.2252, 0.7753, 0.2253, 0.7745, 0.2294, 0.7726, 0.2295, 0.7731, 0.2297, 0.7766, 0.2296, 0.7772, 0.2303, 0.7777, 0.2303, 0.7771, 0.2275, 0.7771, 0.2274, 0.7779, 0.2296, 0.7772, 0.2297, 0.7766, 0.2263, 0.7762, 0.2253, 0.7745, 0.2301, 0.7742, 0.2299, 0.7757, 0.2266, 0.7748, 0.2277, 0.7764, 0.2298, 0.776, 0.2298, 0.7746, 0.2254, 0.7738, 0.2255, 0.7732, 0.2299, 0.7731, 0.23, 0.7737, 0.2287, 0.7733, 0.2286, 0.7729, 0.2307, 0.7736, 0.2308, 0.7743, 0.228, 0.7754, 0.2277, 0.7764, 0.2294, 0.7765, 0.2294, 0.7757, 0.2266, 0.7748, 0.2255, 0.7732, 0.2289, 0.7737, 0.2291, 0.7751, 0.227, 0.7734, 0.2282, 0.7744, 0.2295, 0.7749, 0.229, 0.7739, 0.2257, 0.7728, 0.2259, 0.7725, 0.2286, 0.7729, 0.2287, 0.7733, 0.2303, 0.7762, 0.2302, 0.7767, 0.231, 0.7775, 0.231, 0.777, 0.2317, 0.7747, 0.2316, 0.7742, 0.233, 0.7762, 0.233, 0.7768, 0.2305, 0.7761, 0.2309, 0.775, 0.2326, 0.7772, 0.2319, 0.7776, 0.229, 0.7752, 0.2295, 0.7736, 0.2318, 0.7748, 0.231, 0.7758, 0.2294, 0.7757, 0.2294, 0.7765, 0.2301, 0.7771, 0.2302, 0.7763, 0.2298, 0.7746, 0.2298, 0.776, 0.2304, 0.7766, 0.231, 0.7754, 0.2299, 0.7757, 0.2301, 0.7742, 0.2318, 0.7752, 0.231, 0.7764, 0.2295, 0.7731, 0.2294, 0.7726, 0.2317, 0.7738, 0.2317, 0.7743, 0.229, 0.7739, 0.2295, 0.7749, 0.2304, 0.7755, 0.2305, 0.7746, 0.2291, 0.7751, 0.2289, 0.7737, 0.2309, 0.775, 0.2305, 0.7761, 0.23, 0.7737, 0.2299, 0.7731, 0.2316, 0.7742, 0.2317, 0.7747, 0.2285, 0.7763, 0.2284, 0.7768, 0.2302, 0.7767, 0.2303, 0.7762, 0.232, 0.7779, 0.233, 0.7774, 0.2332, 0.7814, 0.2324, 0.7815, 0.2318, 0.7761, 0.2312, 0.7764, 0.2317, 0.7788, 0.2324, 0.7787, 0.2321, 0.7762, 0.231, 0.7765, 0.2317, 0.7798, 0.2323, 0.7798, 0.2308, 0.7743, 0.2307, 0.7736, 0.2324, 0.7758, 0.2325, 0.7765, 0.2303, 0.7771, 0.2303, 0.7777, 0.231, 0.7784, 0.231, 0.7779, 0.231, 0.7747, 0.2303, 0.7756, 0.231, 0.7765, 0.2321, 0.7762, 0.2302, 0.7763, 0.2301, 0.7771, 0.2311, 0.7779, 0.2312, 0.7772, 0.231, 0.7758, 0.2318, 0.7748, 0.2333, 0.7769, 0.2321, 0.7772, 0.231, 0.7754, 0.2304, 0.7766, 0.231, 0.7773, 0.232, 0.7768, 0.231, 0.7764, 0.2318, 0.7752, 0.233, 0.7774, 0.232, 0.7779, 0.2305, 0.7746, 0.2304, 0.7755, 0.2312, 0.7764, 0.2318, 0.7761, 0.2317, 0.7743, 0.2317, 0.7738, 0.2331, 0.7759, 0.2332, 0.7764, 0.2273, 0.7889, 0.2263, 0.7894, 0.2287, 0.789, 0.2288, 0.7885, 0.2323, 0.7804, 0.2316, 0.7803, 0.2316, 0.7808, 0.2322, 0.7809, 0.2325, 0.7809, 0.2317, 0.781, 0.2317, 0.7815, 0.2324, 0.7815, 0.2324, 0.7793, 0.2317, 0.7794, 0.2316, 0.78, 0.2324, 0.7799, 0.2274, 0.7855, 0.2276, 0.7845, 0.2291, 0.7833, 0.2294, 0.7838, 0.231, 0.7779, 0.231, 0.7784, 0.2317, 0.7815, 0.2317, 0.781, 0.232, 0.7768, 0.231, 0.7773, 0.2318, 0.7806, 0.2325, 0.7804, 0.2321, 0.7772, 0.2333, 0.7769, 0.2328, 0.781, 0.2322, 0.7809, 0.2268, 0.7846, 0.2282, 0.7884, 0.2289, 0.788, 0.2282, 0.7862, 0.2319, 0.7776, 0.2326, 0.7772, 0.2332, 0.7799, 0.2324, 0.7799, 0.2332, 0.7764, 0.2331, 0.7759, 0.233, 0.7798, 0.2329, 0.7804, 0.2325, 0.7765, 0.2324, 0.7758, 0.233, 0.7787, 0.2331, 0.7793, 0.2258, 0.787, 0.2254, 0.7845, 0.2271, 0.7864, 0.2279, 0.7877, 0.231, 0.777, 0.231, 0.7775, 0.2316, 0.7808, 0.2316, 0.7803, 0.2312, 0.7772, 0.2311, 0.7779, 0.2316, 0.78, 0.2317, 0.7794, 0.2289, 0.7711, 0.2288, 0.7714, 0.2305, 0.7691, 0.2306, 0.7688, 0.2254, 0.7827, 0.2255, 0.7809, 0.2276, 0.7845, 0.2274, 0.7855, 0.2294, 0.7838, 0.2291, 0.7833, 0.2295, 0.7829, 0.2303, 0.7825, 0.2288, 0.7885, 0.2287, 0.789, 0.2314, 0.7864, 0.2311, 0.7863, 0.2279, 0.7877, 0.2271, 0.7864, 0.2297, 0.7842, 0.2306, 0.7853, 0.2282, 0.7862, 0.2289, 0.788, 0.2308, 0.7861, 0.23, 0.7847, 0.2315, 0.7831, 0.2311, 0.782, 0.2319, 0.7798, 0.2322, 0.7807, 0.2311, 0.7863, 0.2314, 0.7864, 0.2319, 0.7842, 0.2315, 0.7846, 0.2306, 0.7853, 0.2297, 0.7842, 0.2311, 0.782, 0.2315, 0.7831, 0.23, 0.7847, 0.2308, 0.7861, 0.231, 0.7849, 0.2303, 0.7839, 0.2317, 0.7812, 0.2321, 0.7822, 0.2326, 0.7817, 0.2322, 0.7807, 0.2303, 0.7839, 0.231, 0.7849, 0.2316, 0.7826, 0.2311, 0.7817, 0.2303, 0.7825, 0.2295, 0.7829, 0.2307, 0.7807, 0.2313, 0.7802, 0.2315, 0.7846, 0.2319, 0.7842, 0.2326, 0.7817, 0.2321, 0.7822, 0.253, 0.7686, 0.2465, 0.7707, 0.25, 0.7714, 0.2556, 0.7695, 0.2465, 0.7707, 0.2457, 0.7522, 0.249, 0.7531, 0.25, 0.7714, 0.248, 0.7487, 0.247, 0.7401, 0.2451, 0.742, 0.2458, 0.7495, 0.2566, 0.7477, 0.2597, 0.7661, 0.2585, 0.7681, 0.2556, 0.7501, 0.2504, 0.7676, 0.2563, 0.7655, 0.2534, 0.7467, 0.248, 0.7487, 0.2529, 0.7516, 0.2556, 0.7501, 0.2585, 0.7681, 0.2556, 0.7695, 0.2506, 0.7338, 0.248, 0.724, 0.2501, 0.7239, 0.2527, 0.73, 0.2519, 0.7435, 0.2515, 0.7411, 0.2534, 0.7351, 0.2539, 0.7386, 0.2457, 0.7522, 0.2454, 0.7417, 0.2461, 0.7449, 0.249, 0.7531, 0.2566, 0.7477, 0.2549, 0.736, 0.2518, 0.7347, 0.2534, 0.7467, 0.2474, 0.7245, 0.2529, 0.722, 0.2501, 0.7239, 0.248, 0.724, 0.2452, 0.7382, 0.237, 0.7511, 0.2375, 0.7474, 0.2439, 0.7301, 0.2536, 0.7272, 0.2529, 0.722, 0.25, 0.7204, 0.2506, 0.7257, 0.2458, 0.7298, 0.2454, 0.7241, 0.2409, 0.7258, 0.2403, 0.7344, 0.2362, 0.7465, 0.2348, 0.7464, 0.233, 0.7446, 0.2345, 0.7468, 0.2479, 0.7375, 0.2338, 0.753, 0.2354, 0.754, 0.2476, 0.7418, 0.2403, 0.7344, 0.233, 0.7485, 0.2324, 0.7505, 0.2464, 0.7399, 0.2418, 0.7268, 0.2362, 0.7465, 0.2345, 0.7468, 0.2409, 0.7258, 0.237, 0.7511, 0.2363, 0.7521, 0.2366, 0.7482, 0.2375, 0.7474, 0.2324, 0.7505, 0.2302, 0.7473, 0.2321, 0.7526, 0.2338, 0.753, 0.233, 0.7485, 0.2316, 0.7459, 0.2302, 0.7473, 0.2324, 0.7505, 0.2298, 0.7462, 0.2295, 0.7451, 0.2337, 0.7487, 0.2336, 0.7525, 0.2348, 0.7464, 0.2342, 0.7445, 0.2322, 0.7429, 0.233, 0.7446, 0.2327, 0.7416, 0.231, 0.7408, 0.2305, 0.7407, 0.2321, 0.7412, 0.23, 0.7436, 0.2309, 0.7423, 0.2301, 0.7424, 0.2294, 0.7439, 0.2342, 0.7448, 0.2327, 0.7416, 0.2321, 0.7412, 0.2335, 0.7445, 0.2349, 0.7472, 0.2329, 0.7429, 0.2332, 0.7419, 0.2348, 0.7451, 0.2334, 0.7463, 0.2317, 0.7423, 0.2312, 0.7434, 0.2334, 0.7481, 0.2342, 0.7487, 0.2318, 0.7436, 0.2325, 0.7438, 0.235, 0.7492, 0.2303, 0.7416, 0.2287, 0.741, 0.2285, 0.7416, 0.2301, 0.7425, 0.2329, 0.7429, 0.2313, 0.7419, 0.2316, 0.741, 0.2332, 0.7419, 0.2317, 0.7423, 0.2303, 0.7416, 0.2301, 0.7425, 0.2312, 0.7434, 0.2318, 0.7436, 0.2305, 0.7427, 0.231, 0.7428, 0.2325, 0.7438, 0.2291, 0.7412, 0.2296, 0.7414, 0.2294, 0.742, 0.229, 0.7418, 0.2278, 0.7498, 0.2281, 0.7531, 0.2278, 0.7526, 0.2274, 0.7493, 0.231, 0.7408, 0.2293, 0.7406, 0.2289, 0.7404, 0.2305, 0.7407, 0.2313, 0.7419, 0.2296, 0.7414, 0.2298, 0.7407, 0.2316, 0.741, 0.2303, 0.7453, 0.2292, 0.7469, 0.2297, 0.7472, 0.2308, 0.7463, 0.2325, 0.7478, 0.2312, 0.7467, 0.2316, 0.747, 0.2334, 0.7481, 0.2334, 0.7463, 0.2311, 0.7461, 0.2305, 0.7451, 0.2335, 0.7445, 0.232, 0.7455, 0.2303, 0.7453, 0.2308, 0.7463, 0.2315, 0.7474, 0.2329, 0.744, 0.2302, 0.7447, 0.2299, 0.7443, 0.2324, 0.7435, 0.2296, 0.7478, 0.2293, 0.7485, 0.2298, 0.7489, 0.2301, 0.7482, 0.2309, 0.747, 0.2296, 0.7478, 0.2301, 0.7482, 0.2315, 0.7474, 0.232, 0.7455, 0.2297, 0.7471, 0.2294, 0.746, 0.2324, 0.7435, 0.2308, 0.7446, 0.2289, 0.7463, 0.2291, 0.7474, 0.2303, 0.7465, 0.2318, 0.7431, 0.2291, 0.7456, 0.2287, 0.7451, 0.2313, 0.7427, 0.2288, 0.7447, 0.2278, 0.7467, 0.2274, 0.7461, 0.2285, 0.7443, 0.2295, 0.746, 0.2287, 0.747, 0.2293, 0.7476, 0.2303, 0.7465, 0.2308, 0.7446, 0.2292, 0.7463, 0.2291, 0.7451, 0.2313, 0.7427, 0.2294, 0.7439, 0.2283, 0.7454, 0.2281, 0.7465, 0.2287, 0.7454, 0.2307, 0.7426, 0.2288, 0.7447, 0.2285, 0.7443, 0.2301, 0.7424, 0.2302, 0.7476, 0.2298, 0.7487, 0.2302, 0.7491, 0.2306, 0.7479, 0.2283, 0.7473, 0.2278, 0.7498, 0.2274, 0.7493, 0.2279, 0.7469, 0.2286, 0.7479, 0.228, 0.7498, 0.2275, 0.75, 0.2282, 0.7472, 0.2311, 0.7461, 0.23, 0.7477, 0.2294, 0.7474, 0.2305, 0.7451, 0.2287, 0.747, 0.2283, 0.748, 0.2289, 0.7485, 0.2293, 0.7476, 0.2289, 0.7463, 0.2284, 0.7476, 0.2289, 0.7482, 0.2291, 0.7474, 0.2297, 0.7471, 0.2292, 0.7483, 0.2286, 0.7477, 0.2294, 0.746, 0.2302, 0.7447, 0.229, 0.747, 0.2287, 0.7465, 0.2299, 0.7443, 0.2283, 0.7454, 0.2276, 0.7468, 0.2278, 0.7475, 0.2281, 0.7465, 0.2292, 0.7463, 0.2286, 0.7479, 0.2282, 0.7472, 0.2291, 0.7451, 0.2291, 0.7456, 0.2283, 0.7473, 0.2279, 0.7469, 0.2287, 0.7451, 0.2312, 0.7467, 0.2302, 0.7476, 0.2306, 0.7479, 0.2316, 0.747, 0.2288, 0.75, 0.229, 0.7532, 0.2285, 0.7536, 0.2282, 0.7502, 0.2271, 0.7487, 0.2272, 0.7511, 0.2276, 0.7508, 0.2275, 0.7486, 0.2287, 0.7487, 0.229, 0.7517, 0.2294, 0.7514, 0.2294, 0.7483, 0.2278, 0.7467, 0.2271, 0.7494, 0.2267, 0.7488, 0.2274, 0.7461, 0.2293, 0.7485, 0.229, 0.7495, 0.2294, 0.7499, 0.2298, 0.7489, 0.2292, 0.7469, 0.2287, 0.7487, 0.2294, 0.7483, 0.2297, 0.7472, 0.2283, 0.748, 0.228, 0.7491, 0.2285, 0.7496, 0.2289, 0.7485, 0.23, 0.7477, 0.2295, 0.7495, 0.2287, 0.7499, 0.2294, 0.7474, 0.2284, 0.7476, 0.228, 0.7492, 0.2287, 0.7491, 0.2289, 0.7482, 0.2292, 0.7483, 0.2288, 0.75, 0.2282, 0.7502, 0.2286, 0.7477, 0.2276, 0.7468, 0.2271, 0.7487, 0.2275, 0.7486, 0.2278, 0.7475, 0.229, 0.747, 0.2284, 0.7495, 0.228, 0.749, 0.2287, 0.7465, 0.2347, 0.7561, 0.2344, 0.7565, 0.2349, 0.7568, 0.2359, 0.7559, 0.2295, 0.7521, 0.2299, 0.7524, 0.2302, 0.752, 0.2298, 0.7517, 0.2286, 0.7528, 0.229, 0.7532, 0.2295, 0.7528, 0.2291, 0.7525, 0.2276, 0.7515, 0.228, 0.752, 0.2284, 0.7516, 0.228, 0.7512, 0.2349, 0.7532, 0.2336, 0.753, 0.2333, 0.7525, 0.2342, 0.7527, 0.229, 0.7495, 0.2291, 0.7525, 0.2295, 0.7528, 0.2294, 0.7499, 0.228, 0.7492, 0.2282, 0.7524, 0.2287, 0.7522, 0.2287, 0.7491, 0.2295, 0.7495, 0.2299, 0.7524, 0.2295, 0.7529, 0.2287, 0.7499, 0.2336, 0.7525, 0.234, 0.7544, 0.2338, 0.7562, 0.2336, 0.7562, 0.228, 0.7498, 0.228, 0.752, 0.2276, 0.7524, 0.2275, 0.75, 0.2284, 0.7495, 0.2291, 0.7525, 0.2287, 0.7521, 0.228, 0.749, 0.2271, 0.7494, 0.2272, 0.7519, 0.2268, 0.7514, 0.2267, 0.7488, 0.236, 0.7536, 0.2353, 0.7553, 0.2357, 0.7538, 0.2361, 0.7514, 0.2298, 0.7487, 0.2298, 0.7517, 0.2302, 0.752, 0.2302, 0.7491, 0.228, 0.7491, 0.228, 0.7512, 0.2284, 0.7516, 0.2285, 0.7496, 0.2305, 0.7427, 0.229, 0.7418, 0.2294, 0.742, 0.231, 0.7428, 0.2349, 0.75, 0.2349, 0.7532, 0.2342, 0.7527, 0.2337, 0.7487, 0.2336, 0.753, 0.2325, 0.7525, 0.233, 0.7524, 0.2333, 0.7525, 0.2344, 0.7565, 0.2327, 0.7559, 0.233, 0.7562, 0.2349, 0.7568, 0.2353, 0.7553, 0.2334, 0.7548, 0.2339, 0.7535, 0.2357, 0.7538, 0.234, 0.7544, 0.2329, 0.7541, 0.2325, 0.7557, 0.2338, 0.7562, 0.2319, 0.7537, 0.2302, 0.7523, 0.2304, 0.7513, 0.232, 0.7526, 0.2327, 0.7559, 0.2319, 0.7548, 0.2317, 0.7548, 0.233, 0.7562, 0.2334, 0.7548, 0.2319, 0.7537, 0.232, 0.7526, 0.2339, 0.7535, 0.2329, 0.7541, 0.2325, 0.7536, 0.2321, 0.7549, 0.2325, 0.7557, 0.2306, 0.7524, 0.2302, 0.7523, 0.2301, 0.7533, 0.2304, 0.7534, 0.2325, 0.7536, 0.2309, 0.7524, 0.2307, 0.7535, 0.2321, 0.7549, 0.2325, 0.7525, 0.2307, 0.7513, 0.2311, 0.7514, 0.233, 0.7524, 0.2319, 0.7548, 0.2304, 0.7534, 0.2301, 0.7533, 0.2317, 0.7548, 0.2321, 0.7549, 0.2307, 0.7535, 0.2304, 0.7534, 0.2319, 0.7548, 0.232, 0.7526, 0.2304, 0.7513, 0.2307, 0.7513, 0.2325, 0.7525, 0.2309, 0.7524, 0.2306, 0.7524, 0.2304, 0.7534, 0.2307, 0.7535, 0.2325, 0.7557, 0.2321, 0.7549, 0.2319, 0.7548, 0.2327, 0.7559, 0.2338, 0.7562, 0.2325, 0.7557, 0.2327, 0.7559, 0.2344, 0.7565, 0.2339, 0.7535, 0.232, 0.7526, 0.2325, 0.7525, 0.2336, 0.753, 0.2361, 0.7514, 0.2357, 0.7538, 0.2349, 0.7532, 0.2349, 0.75, 0.2357, 0.7538, 0.2339, 0.7535, 0.2336, 0.753, 0.2349, 0.7532, 0.2366, 0.7482, 0.2361, 0.746, 0.2342, 0.7445, 0.2348, 0.7464, 0.2439, 0.7301, 0.2375, 0.7474, 0.2362, 0.7465, 0.2418, 0.7268, 0.2464, 0.7399, 0.2324, 0.7505, 0.2338, 0.753, 0.2479, 0.7375, 0.2375, 0.7474, 0.2366, 0.7482, 0.2348, 0.7464, 0.2362, 0.7465, 0.2527, 0.73, 0.2501, 0.7239, 0.2529, 0.722, 0.2536, 0.7272, 0.2454, 0.7241, 0.25, 0.7204, 0.2529, 0.722, 0.2474, 0.7245, 0.2556, 0.7501, 0.2539, 0.7386, 0.2549, 0.736, 0.2566, 0.7477, 0.2451, 0.742, 0.2464, 0.7399, 0.2479, 0.7375, 0.2454, 0.7417, 0.2534, 0.7467, 0.2563, 0.7655, 0.2597, 0.7661, 0.2566, 0.7477, 0.2467, 0.7685, 0.2458, 0.7495, 0.2457, 0.7522, 0.2465, 0.7707, 0.2504, 0.7676, 0.2467, 0.7685, 0.2465, 0.7707, 0.253, 0.7686, 0.2534, 0.7351, 0.2527, 0.73, 0.2536, 0.7272, 0.2544, 0.7324, 0.2345, 0.7468, 0.233, 0.7446, 0.2316, 0.7459, 0.233, 0.7485, 0.2354, 0.754, 0.2359, 0.7559, 0.2363, 0.7521, 0.237, 0.7511, 0.2409, 0.7258, 0.2345, 0.7468, 0.233, 0.7485, 0.2403, 0.7344, 0.2467, 0.7375, 0.2458, 0.7298, 0.2403, 0.7344, 0.2464, 0.7399, 0.2544, 0.7324, 0.2536, 0.7272, 0.2506, 0.7257, 0.2513, 0.7311, 0.2476, 0.7418, 0.2354, 0.754, 0.237, 0.7511, 0.2452, 0.7382, 0.2515, 0.7411, 0.2506, 0.7338, 0.2527, 0.73, 0.2534, 0.7351, 0.2285, 0.7496, 0.2284, 0.7516, 0.228, 0.752, 0.228, 0.7498, 0.2302, 0.7491, 0.2302, 0.752, 0.2299, 0.7524, 0.2295, 0.7495, 0.2274, 0.7493, 0.2278, 0.7526, 0.2282, 0.7524, 0.228, 0.7492, 0.2272, 0.7519, 0.2276, 0.7524, 0.228, 0.752, 0.2276, 0.7515, 0.2281, 0.7531, 0.2285, 0.7536, 0.229, 0.7532, 0.2286, 0.7528, 0.2291, 0.7525, 0.2295, 0.7529, 0.2299, 0.7524, 0.2295, 0.7521, 0.2274, 0.7461, 0.2267, 0.7488, 0.2271, 0.7487, 0.2276, 0.7468, 0.2298, 0.7489, 0.2294, 0.7499, 0.2288, 0.75, 0.2292, 0.7483, 0.2279, 0.7469, 0.2274, 0.7493, 0.228, 0.7492, 0.2284, 0.7476, 0.2306, 0.7479, 0.2302, 0.7491, 0.2295, 0.7495, 0.23, 0.7477, 0.2287, 0.7465, 0.228, 0.749, 0.2287, 0.7487, 0.2292, 0.7469, 0.228, 0.749, 0.2287, 0.7521, 0.229, 0.7517, 0.2287, 0.7487, 0.2267, 0.7488, 0.2268, 0.7514, 0.2272, 0.7511, 0.2271, 0.7487, 0.2294, 0.7499, 0.2295, 0.7528, 0.229, 0.7532, 0.2288, 0.75, 0.2293, 0.7476, 0.2289, 0.7485, 0.2286, 0.7479, 0.2292, 0.7463, 0.2285, 0.7443, 0.2274, 0.7461, 0.2276, 0.7468, 0.2283, 0.7454, 0.2301, 0.7482, 0.2298, 0.7489, 0.2292, 0.7483, 0.2297, 0.7471, 0.2287, 0.7451, 0.2279, 0.7469, 0.2284, 0.7476, 0.2289, 0.7463, 0.2316, 0.747, 0.2306, 0.7479, 0.23, 0.7477, 0.2311, 0.7461, 0.2289, 0.7485, 0.2285, 0.7496, 0.228, 0.7498, 0.2286, 0.7479, 0.2301, 0.7424, 0.2285, 0.7443, 0.2283, 0.7454, 0.2294, 0.7439, 0.2303, 0.7465, 0.2293, 0.7476, 0.2292, 0.7463, 0.2308, 0.7446, 0.2313, 0.7427, 0.2287, 0.7451, 0.2289, 0.7463, 0.2308, 0.7446, 0.2315, 0.7474, 0.2301, 0.7482, 0.2297, 0.7471, 0.232, 0.7455, 0.2324, 0.7435, 0.2299, 0.7443, 0.2303, 0.7453, 0.232, 0.7455, 0.2334, 0.7481, 0.2316, 0.747, 0.2311, 0.7461, 0.2334, 0.7463, 0.2299, 0.7443, 0.2287, 0.7465, 0.2292, 0.7469, 0.2303, 0.7453, 0.231, 0.7428, 0.2294, 0.742, 0.2296, 0.7414, 0.2313, 0.7419, 0.2293, 0.7406, 0.2298, 0.7407, 0.2296, 0.7414, 0.2291, 0.7412, 0.2321, 0.7412, 0.2305, 0.7407, 0.2303, 0.7416, 0.2317, 0.7423, 0.2325, 0.7438, 0.231, 0.7428, 0.2313, 0.7419, 0.2329, 0.7429, 0.2305, 0.7407, 0.2289, 0.7404, 0.2287, 0.741, 0.2303, 0.7416, 0.2335, 0.7445, 0.2321, 0.7412, 0.2317, 0.7423, 0.2334, 0.7463, 0.235, 0.7492, 0.2325, 0.7438, 0.2329, 0.7429, 0.2349, 0.7472, 0.2291, 0.7449, 0.23, 0.7436, 0.2294, 0.7439, 0.2287, 0.7454, 0.2268, 0.7514, 0.2272, 0.7519, 0.2276, 0.7515, 0.2272, 0.7511, 0.2275, 0.7486, 0.2276, 0.7508, 0.228, 0.7512, 0.228, 0.7491, 0.2275, 0.75, 0.2276, 0.7524, 0.2272, 0.7519, 0.2271, 0.7494, 0.2272, 0.7511, 0.2276, 0.7515, 0.228, 0.7512, 0.2276, 0.7508, 0.2278, 0.7475, 0.2275, 0.7486, 0.228, 0.7491, 0.2283, 0.748, 0.2282, 0.7472, 0.2275, 0.75, 0.2271, 0.7494, 0.2278, 0.7467, 0.2281, 0.7465, 0.2278, 0.7475, 0.2283, 0.748, 0.2287, 0.747, 0.2313, 0.7427, 0.2291, 0.7451, 0.2288, 0.7447, 0.2307, 0.7426, 0.2287, 0.7454, 0.2281, 0.7465, 0.2287, 0.747, 0.2295, 0.746, 0.2291, 0.7451, 0.2282, 0.7472, 0.2278, 0.7467, 0.2288, 0.7447, 0.2278, 0.7526, 0.2281, 0.7531, 0.2286, 0.7528, 0.2282, 0.7524, 0.2287, 0.7491, 0.2287, 0.7522, 0.2291, 0.7525, 0.229, 0.7495, 0.2282, 0.7524, 0.2286, 0.7528, 0.2291, 0.7525, 0.2287, 0.7522, 0.2289, 0.7482, 0.2287, 0.7491, 0.229, 0.7495, 0.2293, 0.7485, 0.2294, 0.746, 0.2286, 0.7477, 0.2283, 0.7473, 0.2291, 0.7456, 0.2286, 0.7477, 0.2282, 0.7502, 0.2278, 0.7498, 0.2283, 0.7473, 0.2303, 0.7465, 0.2291, 0.7474, 0.2296, 0.7478, 0.2309, 0.747, 0.2291, 0.7474, 0.2289, 0.7482, 0.2293, 0.7485, 0.2296, 0.7478, 0.2282, 0.7502, 0.2285, 0.7536, 0.2281, 0.7531, 0.2278, 0.7498, 0.2287, 0.7521, 0.2291, 0.7525, 0.2295, 0.7521, 0.229, 0.7517, 0.2294, 0.7483, 0.2294, 0.7514, 0.2298, 0.7517, 0.2298, 0.7487, 0.2287, 0.7499, 0.2295, 0.7529, 0.2291, 0.7525, 0.2284, 0.7495, 0.229, 0.7517, 0.2295, 0.7521, 0.2298, 0.7517, 0.2294, 0.7514, 0.2294, 0.7474, 0.2287, 0.7499, 0.2284, 0.7495, 0.229, 0.747, 0.2308, 0.7463, 0.2297, 0.7472, 0.2302, 0.7476, 0.2312, 0.7467, 0.2305, 0.7451, 0.2294, 0.7474, 0.229, 0.747, 0.2302, 0.7447, 0.2297, 0.7472, 0.2294, 0.7483, 0.2298, 0.7487, 0.2302, 0.7476, 0.2335, 0.7445, 0.2305, 0.7451, 0.2302, 0.7447, 0.2329, 0.744, 0.2315, 0.7474, 0.2308, 0.7463, 0.2312, 0.7467, 0.2325, 0.7478, 0.2311, 0.7514, 0.2307, 0.7513, 0.2306, 0.7524, 0.2309, 0.7524, 0.233, 0.7524, 0.2311, 0.7514, 0.2309, 0.7524, 0.2325, 0.7536, 0.2307, 0.7513, 0.2304, 0.7513, 0.2302, 0.7523, 0.2306, 0.7524, 0.2333, 0.7525, 0.233, 0.7524, 0.2325, 0.7536, 0.2329, 0.7541, 0.233, 0.7562, 0.2317, 0.7548, 0.2319, 0.7537, 0.2334, 0.7548, 0.2317, 0.7548, 0.2301, 0.7533, 0.2302, 0.7523, 0.2319, 0.7537, 0.2342, 0.7527, 0.2333, 0.7525, 0.2329, 0.7541, 0.234, 0.7544, 0.2349, 0.7568, 0.233, 0.7562, 0.2334, 0.7548, 0.2353, 0.7553, 0.2359, 0.7559, 0.2349, 0.7568, 0.2353, 0.7553, 0.236, 0.7536, 0.2337, 0.7487, 0.2342, 0.7527, 0.234, 0.7544, 0.2336, 0.7525, 0.2289, 0.7404, 0.2293, 0.7406, 0.2291, 0.7412, 0.2287, 0.741, 0.2301, 0.7425, 0.2285, 0.7416, 0.229, 0.7418, 0.2305, 0.7427, 0.2316, 0.741, 0.2298, 0.7407, 0.2293, 0.7406, 0.231, 0.7408, 0.2287, 0.741, 0.2291, 0.7412, 0.229, 0.7418, 0.2285, 0.7416, 0.2312, 0.7434, 0.2301, 0.7425, 0.2305, 0.7427, 0.2318, 0.7436, 0.2334, 0.7481, 0.2312, 0.7434, 0.2318, 0.7436, 0.2342, 0.7487, 0.2348, 0.7451, 0.2332, 0.7419, 0.2327, 0.7416, 0.2342, 0.7448, 0.2332, 0.7419, 0.2316, 0.741, 0.231, 0.7408, 0.2327, 0.7416, 0.2214, 0.7829, 0.2218, 0.7803, 0.2225, 0.7775, 0.2221, 0.7799, 0.1968, 0.7901, 0.1986, 0.7847, 0.22, 0.7826, 0.22, 0.7843, 0.2077, 0.7956, 0.2082, 0.7982, 0.2246, 0.7865, 0.2242, 0.7829, 0.22, 0.7843, 0.22, 0.7826, 0.2218, 0.7803, 0.2214, 0.7829, 0.1937, 0.8039, 0.1922, 0.8025, 0.1881, 0.7982, 0.1896, 0.7998, 0.1958, 0.789, 0.1928, 0.7881, 0.1881, 0.7982, 0.192, 0.7932, 0.211, 0.8189, 0.2098, 0.818, 0.1965, 0.8066, 0.198, 0.8079, 0.2187, 0.8018, 0.2183, 0.8047, 0.2082, 0.7982, 0.2077, 0.7956, 0.2139, 0.8128, 0.2098, 0.818, 0.2273, 0.8298, 0.2315, 0.8244, 0.2353, 0.8118, 0.2347, 0.8146, 0.2183, 0.8047, 0.2187, 0.8018, 0.2344, 0.8168, 0.2315, 0.8214, 0.2347, 0.8146, 0.2353, 0.8118, 0.2315, 0.8244, 0.2273, 0.8298, 0.2315, 0.8214, 0.2344, 0.8168, 0.1977, 0.7846, 0.1986, 0.7847, 0.1928, 0.7881, 0.1958, 0.789, 0.1962, 0.7975, 0.2017, 0.7924, 0.1958, 0.789, 0.192, 0.7932, 0.1986, 0.7847, 0.1968, 0.7901, 0.1913, 0.7925, 0.1928, 0.7881, 0.2152, 0.8092, 0.2121, 0.8145, 0.203, 0.8072, 0.2031, 0.7993, 0.2036, 0.7965, 0.197, 0.8017, 0.1913, 0.7925, 0.1968, 0.7901, 0.2152, 0.8092, 0.2315, 0.8192, 0.2286, 0.8257, 0.2121, 0.8145, 0.2353, 0.8118, 0.2187, 0.8018, 0.2174, 0.8055, 0.2344, 0.8168, 0.2139, 0.8128, 0.2174, 0.8055, 0.2079, 0.7981, 0.2005, 0.8016, 0.2273, 0.8298, 0.2282, 0.8303, 0.2286, 0.8257, 0.2315, 0.8214, 0.2031, 0.7993, 0.203, 0.8072, 0.197, 0.8017, 0.2036, 0.7965, 0.2005, 0.8016, 0.2079, 0.7981, 0.2017, 0.7924, 0.1962, 0.7975, 0.198, 0.8079, 0.1965, 0.8066, 0.1922, 0.8025, 0.1937, 0.8039, 0.2202, 0.7832, 0.2231, 0.7815, 0.224, 0.7779, 0.2221, 0.7777, 0.2222, 0.7875, 0.2219, 0.7871, 0.2238, 0.7862, 0.2263, 0.7894, 0.1977, 0.7846, 0.2061, 0.7896, 0.2231, 0.7815, 0.2202, 0.7832, 0.2079, 0.7981, 0.2077, 0.7956, 0.2061, 0.7896, 0.2017, 0.7924, 0.1965, 0.8066, 0.2005, 0.8016, 0.1962, 0.7975, 0.1922, 0.8025, 0.2031, 0.7993, 0.2036, 0.7965, 0.2219, 0.7871, 0.2222, 0.7875, 0.203, 0.8072, 0.198, 0.8079, 0.1937, 0.8039, 0.197, 0.8017, 0.2311, 0.7779, 0.2319, 0.7776, 0.2324, 0.7799, 0.2316, 0.78, 0.231, 0.7775, 0.2321, 0.7772, 0.2322, 0.7809, 0.2316, 0.7808, 0.233, 0.7762, 0.232, 0.7768, 0.2325, 0.7804, 0.2331, 0.7802, 0.2331, 0.7793, 0.2324, 0.7793, 0.2324, 0.7799, 0.2332, 0.7799, 0.2332, 0.7808, 0.2325, 0.7809, 0.2324, 0.7815, 0.2332, 0.7814, 0.2329, 0.7804, 0.2323, 0.7804, 0.2322, 0.7809, 0.2328, 0.781, 0.2307, 0.7736, 0.2305, 0.7746, 0.2318, 0.7761, 0.2324, 0.7758, 0.2303, 0.7777, 0.231, 0.7764, 0.232, 0.7779, 0.231, 0.7784, 0.2316, 0.7742, 0.231, 0.7754, 0.232, 0.7768, 0.233, 0.7762, 0.2302, 0.7767, 0.231, 0.7758, 0.2321, 0.7772, 0.231, 0.7775, 0.2317, 0.7738, 0.231, 0.7747, 0.2321, 0.7762, 0.2331, 0.7759, 0.2331, 0.7759, 0.2321, 0.7762, 0.2323, 0.7798, 0.233, 0.7798, 0.2324, 0.7758, 0.2318, 0.7761, 0.2324, 0.7787, 0.233, 0.7787, 0.231, 0.7784, 0.232, 0.7779, 0.2324, 0.7815, 0.2317, 0.7815, 0.2294, 0.7765, 0.2291, 0.7751, 0.2305, 0.7761, 0.2301, 0.7771, 0.2286, 0.7729, 0.229, 0.7739, 0.2305, 0.7746, 0.2307, 0.7736, 0.2296, 0.7772, 0.2299, 0.7757, 0.231, 0.7764, 0.2303, 0.7777, 0.2299, 0.7731, 0.2298, 0.7746, 0.231, 0.7754, 0.2316, 0.7742, 0.2284, 0.7768, 0.229, 0.7752, 0.231, 0.7758, 0.2302, 0.7767, 0.2301, 0.7771, 0.2305, 0.7761, 0.2319, 0.7776, 0.2311, 0.7779, 0.2259, 0.7725, 0.227, 0.7734, 0.229, 0.7739, 0.2286, 0.7729, 0.2277, 0.7764, 0.2266, 0.7748, 0.2291, 0.7751, 0.2294, 0.7765, 0.2255, 0.7732, 0.2266, 0.7748, 0.2298, 0.7746, 0.2299, 0.7731, 0.2274, 0.7779, 0.2263, 0.7762, 0.2299, 0.7757, 0.2296, 0.7772, 0.2253, 0.7745, 0.2263, 0.7762, 0.229, 0.7742, 0.2294, 0.7726, 0.2265, 0.7795, 0.2259, 0.7777, 0.229, 0.7752, 0.2284, 0.7768, 0.2294, 0.7726, 0.229, 0.7742, 0.231, 0.7747, 0.2317, 0.7738, 0.2288, 0.7714, 0.2281, 0.7708, 0.23, 0.7686, 0.2305, 0.7691, 0.2297, 0.7678, 0.2301, 0.7683, 0.23, 0.7686, 0.2296, 0.7681, 0.226, 0.7713, 0.227, 0.772, 0.2285, 0.77, 0.2279, 0.7693, 0.2273, 0.7737, 0.2265, 0.7731, 0.2281, 0.7708, 0.2288, 0.7714, 0.2279, 0.7693, 0.2285, 0.77, 0.2302, 0.7679, 0.2298, 0.7675, 0.2252, 0.776, 0.2259, 0.7777, 0.227, 0.772, 0.226, 0.7713, 0.2261, 0.7814, 0.2254, 0.7793, 0.2265, 0.7731, 0.2273, 0.7737, 0.2271, 0.7745, 0.2282, 0.7744, 0.227, 0.7734, 0.2259, 0.7738, 0.2295, 0.7829, 0.2303, 0.7839, 0.2311, 0.7817, 0.2307, 0.7807, 0.2273, 0.7844, 0.2246, 0.7865, 0.2282, 0.7884, 0.2313, 0.7802, 0.2317, 0.7812, 0.2322, 0.7807, 0.2319, 0.7798, 0.2291, 0.7833, 0.23, 0.7847, 0.2303, 0.7839, 0.2295, 0.7829, 0.2314, 0.7864, 0.2306, 0.7853, 0.2315, 0.7831, 0.2319, 0.7842, 0.2319, 0.7842, 0.2315, 0.7831, 0.2322, 0.7807, 0.2326, 0.7817, 0.2276, 0.7845, 0.2282, 0.7862, 0.23, 0.7847, 0.2291, 0.7833, 0.2287, 0.789, 0.2279, 0.7877, 0.2306, 0.7853, 0.2314, 0.7864, 0.2263, 0.7894, 0.2258, 0.787, 0.2279, 0.7877, 0.2287, 0.789, 0.2255, 0.7809, 0.2268, 0.7846, 0.2282, 0.7862, 0.2276, 0.7845, 0.2307, 0.7807, 0.2311, 0.7817, 0.2317, 0.7812, 0.2313, 0.7802, 0.231, 0.7849, 0.2315, 0.7846, 0.2321, 0.7822, 0.2316, 0.7826, 0.2311, 0.782, 0.2303, 0.7825, 0.2313, 0.7802, 0.2319, 0.7798, 0.2311, 0.7817, 0.2316, 0.7826, 0.2321, 0.7822, 0.2317, 0.7812, 0.2308, 0.7861, 0.2311, 0.7863, 0.2315, 0.7846, 0.231, 0.7849, 0.2289, 0.788, 0.2288, 0.7885, 0.2311, 0.7863, 0.2308, 0.7861, 0.2297, 0.7842, 0.2294, 0.7838, 0.2303, 0.7825, 0.2311, 0.782, 0.2254, 0.7845, 0.2254, 0.7827, 0.2274, 0.7855, 0.2271, 0.7864, 0.2271, 0.7864, 0.2274, 0.7855, 0.2294, 0.7838, 0.2297, 0.7842, 0.2282, 0.7884, 0.2273, 0.7889, 0.2288, 0.7885, 0.2289, 0.788, 0.2298, 0.7675, 0.2302, 0.7679, 0.2301, 0.7683, 0.2297, 0.7678, 0.229, 0.7707, 0.2289, 0.7711, 0.2306, 0.7688, 0.2307, 0.7684, 0.2274, 0.7701, 0.2277, 0.7697, 0.2297, 0.7678, 0.2296, 0.7681, 0.2302, 0.7679, 0.2307, 0.7684, 0.2306, 0.7688, 0.2301, 0.7683, 0.228, 0.7726, 0.2277, 0.7732, 0.2289, 0.7711, 0.229, 0.7707, 0.2265, 0.7795, 0.2263, 0.7804, 0.2277, 0.7732, 0.228, 0.7726, 0.2246, 0.7772, 0.2249, 0.7766, 0.2258, 0.772, 0.2257, 0.7726, 0.2257, 0.7726, 0.2258, 0.772, 0.2277, 0.7697, 0.2274, 0.7701, 0.233, 0.7798, 0.2323, 0.7798, 0.2323, 0.7804, 0.2329, 0.7804, 0.231, 0.7765, 0.231, 0.777, 0.2316, 0.7803, 0.2317, 0.7798, 0.2333, 0.7769, 0.2332, 0.7764, 0.2329, 0.7804, 0.2328, 0.781, 0.2323, 0.7798, 0.2317, 0.7798, 0.2316, 0.7803, 0.2323, 0.7804, 0.2318, 0.7748, 0.2317, 0.7743, 0.2332, 0.7764, 0.2333, 0.7769, 0.2285, 0.7757, 0.2285, 0.7763, 0.2303, 0.7762, 0.2303, 0.7756, 0.2295, 0.7736, 0.2295, 0.7731, 0.2317, 0.7743, 0.2318, 0.7748, 0.2303, 0.7756, 0.2303, 0.7762, 0.231, 0.777, 0.231, 0.7765, 0.2252, 0.776, 0.2252, 0.7753, 0.2295, 0.7731, 0.2295, 0.7736, 0.2274, 0.7779, 0.2269, 0.7787, 0.2285, 0.7763, 0.2285, 0.7757, 0.2331, 0.7802, 0.2325, 0.7804, 0.2325, 0.7809, 0.2332, 0.7808, 0.231, 0.7773, 0.231, 0.7779, 0.2317, 0.781, 0.2318, 0.7806, 0.2325, 0.7804, 0.2318, 0.7806, 0.2317, 0.781, 0.2325, 0.7809, 0.2304, 0.7766, 0.2303, 0.7771, 0.231, 0.7779, 0.231, 0.7773, 0.2301, 0.7742, 0.23, 0.7737, 0.2317, 0.7747, 0.2318, 0.7752, 0.2318, 0.7752, 0.2317, 0.7747, 0.233, 0.7768, 0.233, 0.7774, 0.2253, 0.7745, 0.2254, 0.7738, 0.23, 0.7737, 0.2301, 0.7742, 0.2277, 0.7764, 0.2275, 0.7771, 0.2297, 0.7766, 0.2298, 0.776, 0.2298, 0.776, 0.2297, 0.7766, 0.2303, 0.7771, 0.2304, 0.7766, 0.233, 0.7774, 0.233, 0.7768, 0.2332, 0.7808, 0.2332, 0.7814, 0.233, 0.7787, 0.2324, 0.7787, 0.2324, 0.7793, 0.2331, 0.7793, 0.2312, 0.7764, 0.2312, 0.7772, 0.2317, 0.7794, 0.2317, 0.7788, 0.2326, 0.7772, 0.2325, 0.7765, 0.2331, 0.7793, 0.2332, 0.7799, 0.2324, 0.7787, 0.2317, 0.7788, 0.2317, 0.7794, 0.2324, 0.7793, 0.2304, 0.7755, 0.2302, 0.7763, 0.2312, 0.7772, 0.2312, 0.7764, 0.2309, 0.775, 0.2308, 0.7743, 0.2325, 0.7765, 0.2326, 0.7772, 0.2295, 0.7749, 0.2294, 0.7757, 0.2302, 0.7763, 0.2304, 0.7755, 0.2255, 0.7732, 0.2257, 0.7728, 0.2287, 0.7733, 0.2289, 0.7737, 0.2282, 0.7744, 0.228, 0.7754, 0.2294, 0.7757, 0.2295, 0.7749, 0.2289, 0.7737, 0.2287, 0.7733, 0.2308, 0.7743, 0.2309, 0.775, 0.2476, 0.7418, 0.2452, 0.7382, 0.2506, 0.7338, 0.2515, 0.7411, 0.2513, 0.7311, 0.2506, 0.7257, 0.2458, 0.7298, 0.2467, 0.7375, 0.2563, 0.7655, 0.2504, 0.7676, 0.253, 0.7686, 0.2597, 0.7661, 0.2409, 0.7258, 0.2454, 0.7241, 0.2474, 0.7245, 0.2418, 0.7268, 0.2506, 0.7257, 0.25, 0.7204, 0.2454, 0.7241, 0.2458, 0.7298, 0.2418, 0.7268, 0.2474, 0.7245, 0.248, 0.724, 0.2439, 0.7301, 0.249, 0.7531, 0.2461, 0.7449, 0.2519, 0.7435, 0.2529, 0.7516, 0.2452, 0.7382, 0.2439, 0.7301, 0.248, 0.724, 0.2506, 0.7338, 0.249, 0.7531, 0.2529, 0.7516, 0.2556, 0.7695, 0.25, 0.7714, 0.2467, 0.7685, 0.2504, 0.7676, 0.248, 0.7487, 0.2458, 0.7495, 0.2518, 0.7347, 0.2513, 0.7311, 0.2467, 0.7375, 0.247, 0.7401, 0.2597, 0.7661, 0.253, 0.7686, 0.2556, 0.7695, 0.2585, 0.7681, 0.2338, 0.753, 0.2321, 0.7526, 0.2336, 0.7562, 0.2346, 0.7561, 0.247, 0.7401, 0.2467, 0.7375, 0.2464, 0.7399, 0.2451, 0.742, 0.2539, 0.7386, 0.2556, 0.7501, 0.2529, 0.7516, 0.2519, 0.7435, 0.2454, 0.7417, 0.2479, 0.7375, 0.2476, 0.7418, 0.2461, 0.7449, 0.2549, 0.736, 0.2544, 0.7324, 0.2513, 0.7311, 0.2518, 0.7347, 0.2539, 0.7386, 0.2534, 0.7351, 0.2544, 0.7324, 0.2549, 0.736, 0.2454, 0.7417, 0.2457, 0.7522, 0.2458, 0.7495, 0.2451, 0.742, 0.2461, 0.7449, 0.2476, 0.7418, 0.2515, 0.7411, 0.2519, 0.7435, 0.247, 0.7401, 0.248, 0.7487, 0.2534, 0.7467, 0.2518, 0.7347])
me_br__br1.materials.append(mat_null)
me_br__br1.use_remesh_preserve_volume = False
me_br__br1.use_remesh_preserve_attributes = False
me_br__br1.use_mirror_vertex_groups = False
me_br__br1.update()
me_cube_001 = bpy.data.meshes.new('Cube.001')
me_cube_001.from_pydata([(0.2021, 1.622, -2.17), (0.2021, 1.632, -2.171), (0.2094, 1.63, -2.17), (0.2112, 1.622, -2.169), (0.2041, 1.619, -1.267), (0.199, 1.647, -1.266), (0.1891, 1.642, -1.055), (0.1966, 1.585, -1.054), (0.176, 1.583, -1.269), (0.1967, 1.597, -1.267), (0.1917, 1.534, -1.053), (0.1698, 1.519, -1.055), (0.177, 1.578, -1.302), (0.1988, 1.579, -1.301), (0.2038, 1.611, -1.3), (0.2004, 1.643, -1.3), (0.2045, 1.634, -1.346), (0.1958, 1.651, -1.345), (0.1782, 1.608, -1.347), (0.2038, 1.609, -1.346), (0.1947, 1.61, -1.917), (0.2106, 1.611, -1.916), (0.2082, 1.61, -1.718), (0.2099, 1.629, -1.717), (0.2084, 1.647, -1.716), (0.1782, 1.658, -1.347), (0.1768, 1.642, -1.3), (0.1758, 1.654, -1.266), (0.1697, 1.649, -1.055), (0.1698, 1.584, -1.055), (0.2018, 1.633, -2.161), (0.2093, 1.63, -2.16), (0.2111, 1.622, -2.159), (0.2021, 1.611, -2.17), (0.2091, 1.614, -2.169), (0.209, 1.614, -2.159), (0.2018, 1.611, -2.16), (0.2011, 1.633, -2.138), (0.2061, 1.634, -2.137), (0.2061, 1.622, -2.137), (0.2061, 1.612, -2.137), (0.2011, 1.611, -2.137), (0.2092, 1.624, -2.035), (0.2088, 1.637, -2.035), (0.2095, 1.641, -1.917), (0.2128, 1.626, -1.916), (0.1982, 1.611, -2.035), (0.2085, 1.611, -2.034), (0.2078, 1.623, -2.081), (0.2059, 1.635, -2.082), (0.2059, 1.635, -2.078), (0.2079, 1.623, -2.077), (0.1995, 1.635, -2.082), (0.1994, 1.635, -2.078), (0.2075, 1.618, -2.081), (0.2078, 1.611, -2.077), (0.1994, 1.611, -2.078), (0.1982, 1.637, -2.036), (0.2061, 1.616, -2.132), (0.2063, 1.622, -2.131), (0.2061, 1.634, -2.131), (0.201, 1.634, -2.132), (0.1995, 1.618, -2.082), (0.201, 1.616, -2.132), (0.1889, 1.647, -1.717), (0.1947, 1.64, -1.916), (0.193, 1.622, -2.17), (0.195, 1.63, -2.17), (0.1477, 1.619, -1.268), (0.1429, 1.585, -1.056), (0.1504, 1.642, -1.056), (0.1527, 1.647, -1.268), (0.1479, 1.534, -1.054), (0.1552, 1.597, -1.268), (0.1551, 1.579, -1.303), (0.15, 1.611, -1.302), (0.1533, 1.643, -1.301), (0.1519, 1.634, -1.348), (0.1605, 1.651, -1.346), (0.1527, 1.609, -1.347), (0.1698, 1.61, -1.719), (0.1789, 1.611, -1.917), (0.1694, 1.647, -1.718), (0.168, 1.629, -1.719), (0.1945, 1.63, -2.16), (0.1925, 1.622, -2.16), (0.1953, 1.614, -2.16), (0.1958, 1.615, -2.169), (0.1961, 1.634, -2.137), (0.1962, 1.622, -2.137), (0.1962, 1.612, -2.138), (0.1872, 1.624, -2.035), (0.1767, 1.626, -1.917), (0.18, 1.641, -1.917), (0.1876, 1.637, -2.036), (0.1878, 1.611, -2.035), (0.1913, 1.623, -2.082), (0.1909, 1.623, -2.078), (0.193, 1.635, -2.078), (0.1932, 1.635, -2.082), (0.1915, 1.618, -2.081), (0.191, 1.611, -2.077), (0.1959, 1.616, -2.132), (0.1957, 1.622, -2.131), (0.1958, 1.634, -2.132)], [], [(0, 1, 2, 3), (4, 5, 6, 7), (8, 9, 10, 11), (12, 13, 9, 8), (14, 15, 5, 4), (16, 17, 15, 14), (18, 19, 13, 12), (20, 21, 22, 19, 18), (16, 23, 24, 17), (17, 25, 26, 15), (15, 26, 27, 5), (5, 27, 28, 6), (7, 6, 28, 29), (2, 1, 30, 31), (3, 2, 31, 32), (33, 34, 35, 36), (31, 30, 37, 38), (32, 31, 38, 39), (36, 35, 40, 41), (42, 43, 44, 45), (46, 47, 21, 20), (48, 49, 50, 51), (47, 42, 45, 21), (49, 52, 53, 50), (54, 48, 51, 55), (35, 32, 39, 40), (34, 3, 32, 35), (10, 7, 29, 11), (21, 45, 23, 22), (19, 16, 14, 13), (13, 14, 4, 9), (9, 4, 7, 10), (33, 0, 3, 34), (55, 51, 42, 47), (56, 55, 47, 46), (51, 50, 43, 42), (50, 53, 57, 43), (58, 59, 48, 54), (60, 61, 52, 49), (59, 60, 49, 48), (39, 38, 60, 59), (38, 37, 61, 60), (40, 39, 59, 58), (55, 56, 62, 54), (54, 62, 63, 58), (17, 24, 64, 25), (22, 23, 16, 19), (24, 23, 45, 44), (65, 44, 43, 57), (64, 24, 44, 65), (0, 66, 67, 1), (68, 69, 70, 71), (8, 11, 72, 73), (12, 8, 73, 74), (75, 68, 71, 76), (77, 75, 76, 78), (18, 12, 74, 79), (20, 18, 79, 80, 81), (77, 78, 82, 83), (78, 76, 26, 25), (76, 71, 27, 26), (71, 70, 28, 27), (69, 29, 28, 70), (67, 84, 30, 1), (66, 85, 84, 67), (33, 36, 86, 87), (84, 88, 37, 30), (85, 89, 88, 84), (36, 41, 90, 86), (91, 92, 93, 94), (46, 20, 81, 95), (96, 97, 98, 99), (95, 81, 92, 91), (99, 98, 53, 52), (100, 101, 97, 96), (86, 90, 89, 85), (87, 86, 85, 66), (72, 11, 29, 69), (81, 80, 83, 92), (79, 74, 75, 77), (74, 73, 68, 75), (73, 72, 69, 68), (33, 87, 66, 0), (101, 95, 91, 97), (56, 46, 95, 101), (97, 91, 94, 98), (98, 94, 57, 53), (102, 100, 96, 103), (104, 99, 52, 61), (103, 96, 99, 104), (89, 103, 104, 88), (88, 104, 61, 37), (90, 102, 103, 89), (101, 100, 62, 56), (100, 102, 63, 62), (78, 25, 64, 82), (80, 79, 77, 83), (82, 93, 92, 83), (65, 57, 94, 93), (64, 65, 93, 82), (41, 63, 102, 90), (63, 41, 40, 58)])
me_cube_001.polygons.foreach_set('use_smooth', [True] * 102)
_k = set([(0, 1), (0, 33), (0, 66), (1, 2), (1, 30), (1, 67), (2, 3), (2, 31), (3, 32), (3, 34), (4, 5), (4, 7), (4, 9), (4, 14), (5, 6), (5, 15), (5, 27), (6, 7), (6, 28), (7, 10), (7, 29), (8, 9), (8, 11), (8, 12), (8, 73), (9, 10), (9, 13), (10, 11), (11, 29), (11, 72), (12, 13), (12, 18), (12, 74), (13, 14), (13, 19), (14, 15), (14, 16), (15, 17), (15, 26), (16, 17), (16, 19), (16, 23), (17, 24), (17, 25), (18, 19), (18, 20), (18, 79), (19, 22), (20, 46), (21, 22), (21, 45), (21, 47), (22, 23), (23, 24), (23, 45), (24, 44), (24, 64), (25, 26), (25, 64), (25, 78), (26, 27), (26, 76), (27, 28), (27, 71), (28, 29), (28, 70), (29, 69), (30, 31), (30, 37), (30, 84), (31, 32), (31, 38), (32, 35), (32, 39), (33, 34), (33, 36), (33, 87), (34, 35), (35, 36), (35, 40), (36, 41), (36, 86), (37, 38), (37, 61), (37, 88), (38, 39), (38, 60), (39, 40), (39, 59), (40, 41), (40, 58), (41, 63), (41, 90), (42, 43), (42, 45), (42, 47), (42, 51), (43, 44), (43, 50), (44, 45), (46, 56), (47, 55), (48, 49), (48, 51), (48, 54), (48, 59), (49, 50), (49, 60), (50, 51), (51, 55), (52, 53), (52, 61), (53, 57), (54, 55), (54, 58), (54, 62), (55, 56), (56, 62), (56, 101), (57, 65), (58, 59), (58, 63), (59, 60), (62, 63), (62, 100), (63, 102), (64, 65), (64, 82), (66, 67), (66, 85), (66, 87), (67, 84), (68, 69), (68, 71), (68, 73), (68, 75), (69, 70), (69, 72), (70, 71), (71, 76), (72, 73), (73, 74), (74, 75), (74, 79), (75, 76), (75, 77), (76, 78), (77, 78), (77, 79), (77, 83), (78, 82), (79, 80), (80, 81), (80, 83), (81, 92), (81, 95), (82, 83), (82, 93), (83, 92), (84, 85), (84, 88), (85, 86), (85, 89), (86, 87), (86, 90), (88, 89), (88, 104), (89, 90), (89, 103), (90, 102), (91, 92), (91, 94), (91, 95), (91, 97), (92, 93), (93, 94), (94, 98), (95, 101), (96, 97), (96, 99), (96, 100), (96, 103), (97, 98), (97, 101), (98, 99), (99, 104), (100, 101), (100, 102), (102, 103), (103, 104)])
me_cube_001.attributes.new('sharp_edge', 'BOOLEAN', 'EDGE').data.foreach_set('value', [ (min(e.vertices), max(e.vertices)) in _k for e in me_cube_001.edges])
me_cube_001.materials.append(mat_none)
me_cube_001.use_remesh_preserve_volume = False
me_cube_001.use_remesh_preserve_attributes = False
me_cube_001.use_mirror_vertex_groups = False
me_cube_001.update()
me_cube_001.normals_split_custom_set([tuple(v) for v in zip(*[iter([0.08577, -0.03933, -0.9955, 0.08565, -0.03971, -0.9955, 0.08565, -0.03971, -0.9955, 0.08229, -0.03735, -0.9959, 0.9876, 0.1473, 0.05397, 0.9876, 0.1473, 0.05397, 0.9876, 0.1473, 0.05397, 0.9876, 0.1473, 0.05397, 0.559, -0.7988, -0.2223, 0.559, -0.7988, -0.2223, 0.559, -0.7988, -0.2223, 0.559, -0.7988, -0.2223, 0.302, -0.8977, 0.3209, 0.302, -0.8977, 0.3209, 0.302, -0.8977, 0.3209, 0.302, -0.8977, 0.3209, 0.9899, 0.141, -0.01055, 0.9899, 0.141, -0.01055, 0.9899, 0.141, -0.01055, 0.9899, 0.141, -0.01055, 0.9697, 0.2407, 0.04195, 0.9697, 0.2407, 0.04195, 0.9697, 0.2407, 0.04195, 0.9697, 0.2407, 0.04195, 0.04191, -0.8271, -0.5605, 0.04191, -0.8271, -0.5605, 0.04191, -0.8271, -0.5605, 0.04191, -0.8271, -0.5605, 0.0287, -0.9996, -0.002426, 0.02867, -0.9996, -0.002427, 0.02803, -0.9996, -0.002454, 0.02803, -0.9996, -0.002454, 0.02803, -0.9996, -0.002454, 0.9601, 0.2788, 0.01996, 0.9601, 0.2788, 0.01996, 0.9601, 0.2788, 0.01996, 0.9601, 0.2788, 0.01996, 0.1464, 0.9584, 0.245, 0.1464, 0.9584, 0.245, 0.1464, 0.9584, 0.245, 0.1464, 0.9584, 0.245, 0.1374, 0.965, -0.2234, 0.1374, 0.965, -0.2234, 0.1374, 0.965, -0.2234, 0.1374, 0.965, -0.2234, 0.3179, 0.9475, 0.03394, 0.3179, 0.9475, 0.03394, 0.3179, 0.9475, 0.03394, 0.3179, 0.9475, 0.03394, -0.01942, 0.004491, 0.9998, -0.01942, 0.004491, 0.9998, -0.01942, 0.004491, 0.9998, -0.01942, 0.004491, 0.9998, 0.352, 0.9357, -0.02251, 0.352, 0.9357, -0.02251, 0.352, 0.9357, -0.02251, 0.352, 0.9357, -0.02251, 0.9731, 0.2305, 0.006815, 0.9731, 0.2305, 0.006815, 0.9731, 0.2305, 0.006815, 0.9731, 0.2305, 0.006815, 0.3552, -0.9348, 0.004687, 0.3552, -0.9348, 0.004687, 0.3552, -0.9348, 0.004687, 0.3552, -0.9348, 0.004687, 0.2091, 0.975, -0.07547, 0.2091, 0.975, -0.07547, 0.2091, 0.975, -0.07547, 0.2091, 0.975, -0.07547, 0.9811, 0.1005, 0.1655, 0.9811, 0.1005, 0.1655, 0.9811, 0.1005, 0.1655, 0.9811, 0.1005, 0.1655, 0.2601, -0.9652, -0.02868, 0.2601, -0.9652, -0.02868, 0.2601, -0.9652, -0.02868, 0.2601, -0.9652, -0.02868, 0.9908, 0.1339, -0.02126, 0.9908, 0.1339, -0.02126, 0.9908, 0.1339, -0.02126, 0.9908, 0.1339, -0.02126, 0.03102, -0.9995, -0.00239, 0.03251, -0.9995, -0.002522, 0.02867, -0.9996, -0.002427, 0.0287, -0.9996, -0.002426, 0.9868, 0.161, -0.01663, 0.9868, 0.161, -0.01663, 0.9868, 0.161, -0.01663, 0.9868, 0.161, -0.01663, 0.9942, -0.1046, -0.02301, 0.9942, -0.1046, -0.02301, 0.9942, -0.1046, -0.02301, 0.9942, -0.1046, -0.02301, -0.03273, 0.9989, -0.03249, -0.03284, 0.9989, -0.03249, -0.0306, 0.999, -0.03238, -0.03169, 0.999, -0.03225, 0.9976, -0.02395, -0.0647, 0.9976, -0.02395, -0.0647, 0.9976, -0.02395, -0.0647, 0.9976, -0.02395, -0.0647, 0.98, -0.1115, 0.1651, 0.98, -0.1115, 0.1651, 0.98, -0.1115, 0.1651, 0.98, -0.1115, 0.1651, 0.9691, -0.2462, 0.01328, 0.9691, -0.2462, 0.01328, 0.9691, -0.2462, 0.01328, 0.9691, -0.2462, 0.01328, -0.0538, 0.009627, 0.9985, -0.0538, 0.009627, 0.9985, -0.0538, 0.009627, 0.9985, -0.0538, 0.009627, 0.9985, 0.993, -0.1173, 0.01384, 0.993, -0.1173, 0.01384, 0.993, -0.1173, 0.01384, 0.993, -0.1173, 0.01384, 0.9951, -0.09912, 0.003245, 0.9951, -0.09912, 0.003245, 0.9951, -0.09912, 0.003245, 0.9951, -0.09912, 0.003245, 0.9678, -0.2241, 0.1144, 0.9678, -0.2241, 0.1144, 0.9678, -0.2241, 0.1144, 0.9678, -0.2241, 0.1144, 0.986, -0.1664, -0.009346, 0.986, -0.1664, -0.009346, 0.986, -0.1664, -0.009346, 0.986, -0.1664, -0.009346, 0.07873, -0.03484, -0.9963, 0.08577, -0.03933, -0.9955, 0.08229, -0.03735, -0.9959, 0.07873, -0.03484, -0.9963, 0.9992, -0.03288, -0.02361, 0.9992, -0.03288, -0.02361, 0.9992, -0.03288, -0.02361, 0.9992, -0.03288, -0.02361, 0.0326, -0.9995, -0.002381, 0.0326, -0.9995, -0.002381, 0.03251, -0.9995, -0.002522, 0.03102, -0.9995, -0.00239, 0.994, 0.09693, -0.05149, 0.994, 0.09693, -0.05149, 0.994, 0.09693, -0.05149, 0.994, 0.09693, -0.05149, -0.03169, 0.999, -0.03225, -0.0306, 0.999, -0.03238, -0.02836, 0.9991, -0.03224, -0.02826, 0.9991, -0.03224, 0.999, -0.03511, -0.0285, 0.999, -0.03511, -0.0285, 0.999, -0.03511, -0.0285, 0.999, -0.03511, -0.0285, -0.03626, 0.9988, -0.03261, -0.03518, 0.9989, -0.03249, -0.03284, 0.9989, -0.03249, -0.03273, 0.9989, -0.03249, 0.9959, 0.08868, -0.01507, 0.9959, 0.08868, -0.01507, 0.9959, 0.08868, -0.01507, 0.9959, 0.08868, -0.01507, 0.9999, 0.00668, -0.01312, 0.9999, 0.00668, -0.01312, 0.9999, 0.00668, -0.01312, 0.9999, 0.00668, -0.01312, -0.03634, 0.9988, -0.03252, -0.03634, 0.9988, -0.03252, -0.03518, 0.9989, -0.03249, -0.03626, 0.9988, -0.03261, 0.9999, -0.00754, -0.00822, 0.9999, -0.00754, -0.00822, 0.9999, -0.00754, -0.00822, 0.9999, -0.00754, -0.00822, 0.0976, -0.5072, -0.8563, 0.0976, -0.5072, -0.8563, 0.0976, -0.5072, -0.8563, 0.0976, -0.5072, -0.8563, 0.03442, -0.9987, 0.03714, 0.03442, -0.9987, 0.03714, 0.03442, -0.9987, 0.03714, 0.03442, -0.9987, 0.03714, 0.1898, 0.9817, -0.01406, 0.1898, 0.9817, -0.01406, 0.1898, 0.9817, -0.01406, 0.1898, 0.9817, -0.01406, 0.9983, -0.05645, 0.01355, 0.9983, -0.05645, 0.01355, 0.9983, -0.05645, 0.01355, 0.9983, -0.05645, 0.01355, 0.9896, 0.1435, 0.006456, 0.9896, 0.1435, 0.006456, 0.9896, 0.1435, 0.006456, 0.9896, 0.1435, 0.006456, -0.02688, 0.9991, -0.03224, -0.0269, 0.9991, -0.03224, -0.02826, 0.9991, -0.03224, -0.02836, 0.9991, -0.03224, -0.02647, 0.9991, -0.03224, -0.02647, 0.9991, -0.03224, -0.0269, 0.9991, -0.03224, -0.02688, 0.9991, -0.03224, -0.0518, -0.01849, -0.9985, -0.0518, -0.01849, -0.9985, -0.0518, -0.01849, -0.9985, -0.0518, -0.01849, -0.9985, -0.9894, 0.1454, -0.003383, -0.9894, 0.1454, -0.003383, -0.9894, 0.1454, -0.003383, -0.9894, 0.1454, -0.003383, -0.5437, -0.7998, -0.2543, -0.5437, -0.7998, -0.2543, -0.5437, -0.7998, -0.2543, -0.5437, -0.7998, -0.2543, -0.3184, -0.8983, 0.3029, -0.3184, -0.8983, 0.3029, -0.3184, -0.8983, 0.3029, -0.3184, -0.8983, 0.3029, -0.9879, 0.1392, -0.06794, -0.9879, 0.1392, -0.06794, -0.9879, 0.1392, -0.06794, -0.9879, 0.1392, -0.06794, -0.9709, 0.2389, -0.01433, -0.9709, 0.2389, -0.01433, -0.9709, 0.2389, -0.01433, -0.9709, 0.2389, -0.01433, -0.007804, -0.8272, -0.5619, -0.007804, -0.8272, -0.5619, -0.007804, -0.8272, -0.5619, -0.007804, -0.8272, -0.5619, -0.02663, -0.9996, -0.004033, -0.02596, -0.9997, -0.004019, -0.02596, -0.9997, -0.004019, -0.02596, -0.9997, -0.004019, -0.02661, -0.9996, -0.004032, -0.9602, 0.277, -0.03574, -0.9602, 0.277, -0.03574, -0.9602, 0.277, -0.03574, -0.9602, 0.277, -0.03574, -0.1621, 0.9581, 0.236, -0.1621, 0.9581, 0.236, -0.1621, 0.9581, 0.236, -0.1621, 0.9581, 0.236, -0.126, 0.9647, -0.2311, -0.126, 0.9647, -0.2311, -0.126, 0.9647, -0.2311, -0.126, 0.9647, -0.2311, -0.3211, 0.9469, 0.0154, -0.3211, 0.9469, 0.0154, -0.3211, 0.9469, 0.0154, -0.3211, 0.9469, 0.0154, -0.03856, 0.004476, 0.9992, -0.03856, 0.004476, 0.9992, -0.03856, 0.004476, 0.9992, -0.03856, 0.004476, 0.9992, -0.3147, 0.9483, -0.04196, -0.3147, 0.9483, -0.04196, -0.3147, 0.9483, -0.04196, -0.3147, 0.9483, -0.04196, -0.9691, 0.2417, -0.04984, -0.9691, 0.2417, -0.04984, -0.9691, 0.2417, -0.04984, -0.9691, 0.2417, -0.04984, -0.465, -0.8851, -0.01987, -0.465, -0.8851, -0.01987, -0.465, -0.8851, -0.01987, -0.465, -0.8851, -0.01987, -0.18, 0.9803, -0.08139, -0.18, 0.9803, -0.08139, -0.18, 0.9803, -0.08139, -0.18, 0.9803, -0.08139, -0.9889, 0.1046, 0.1053, -0.9889, 0.1046, 0.1053, -0.9889, 0.1046, 0.1053, -0.9889, 0.1046, 0.1053, -0.3224, -0.9447, -0.06086, -0.3224, -0.9447, -0.06086, -0.3224, -0.9447, -0.06086, -0.3224, -0.9447, -0.06086, -0.9881, 0.1321, -0.07866, -0.9881, 0.1321, -0.07866, -0.9881, 0.1321, -0.07866, -0.9881, 0.1321, -0.07866, -0.02899, -0.9996, -0.004136, -0.02663, -0.9996, -0.004033, -0.02661, -0.9996, -0.004032, -0.03046, -0.9995, -0.003683, -0.9845, 0.1592, -0.07391, -0.9845, 0.1592, -0.07391, -0.9845, 0.1592, -0.07391, -0.9845, 0.1592, -0.07391, -0.991, -0.1065, -0.08059, -0.991, -0.1065, -0.08059, -0.991, -0.1065, -0.08059, -0.991, -0.1065, -0.08059, 0.03267, 0.999, -0.0306, 0.03153, 0.999, -0.03018, 0.03055, 0.9991, -0.03061, 0.03277, 0.999, -0.03059, -0.9921, -0.02584, -0.1225, -0.9921, -0.02584, -0.1225, -0.9921, -0.02584, -0.1225, -0.9921, -0.02584, -0.1225, -0.9843, -0.152, 0.08928, -0.9843, -0.152, 0.08928, -0.9843, -0.152, 0.08928, -0.9843, -0.152, 0.08928, -0.9364, -0.3485, -0.04089, -0.9364, -0.3485, -0.04089, -0.9364, -0.3485, -0.04089, -0.9364, -0.3485, -0.04089, -0.004182, 0.009668, 0.9999, -0.004182, 0.009668, 0.9999, -0.004182, 0.009668, 0.9999, -0.004182, 0.009668, 0.9999, -0.9919, -0.1191, -0.04373, -0.9919, -0.1191, -0.04373, -0.9919, -0.1191, -0.04373, -0.9919, -0.1191, -0.04373, -0.9934, -0.1009, -0.05441, -0.9934, -0.1009, -0.05441, -0.9934, -0.1009, -0.05441, -0.9934, -0.1009, -0.05441, -0.9724, -0.2259, 0.05813, -0.9724, -0.2259, 0.05813, -0.9724, -0.2259, 0.05813, -0.9724, -0.2259, 0.05813, -0.9835, -0.1683, -0.06648, -0.9835, -0.1683, -0.06648, -0.9835, -0.1683, -0.06648, -0.9835, -0.1683, -0.06648, -0.05043, -0.05976, -0.9969, -0.05043, -0.05976, -0.9969, -0.05043, -0.05976, -0.9969, -0.05043, -0.05976, -0.9969, -0.9961, -0.03475, -0.08148, -0.9961, -0.03475, -0.08148, -0.9961, -0.03475, -0.08148, -0.9961, -0.03475, -0.08148, -0.03059, -0.9995, -0.004221, -0.02899, -0.9996, -0.004136, -0.03046, -0.9995, -0.003683, -0.03059, -0.9995, -0.004221, -0.9895, 0.09508, -0.109, -0.9895, 0.09508, -0.109, -0.9895, 0.09508, -0.109, -0.9895, 0.09508, -0.109, 0.03153, 0.999, -0.03018, 0.02822, 0.9991, -0.0306, 0.02832, 0.9991, -0.03059, 0.03055, 0.9991, -0.03061, -0.9956, -0.03702, -0.08636, -0.9956, -0.03702, -0.08636, -0.9956, -0.03702, -0.08636, -0.9956, -0.03702, -0.08636, 0.0349, 0.9989, -0.03042, 0.03267, 0.999, -0.0306, 0.03277, 0.999, -0.03059, 0.03405, 0.9989, -0.03084, -0.9936, 0.08685, -0.07278, -0.9936, 0.08685, -0.07278, -0.9936, 0.08685, -0.07278, -0.9936, 0.08685, -0.07278, -0.9975, 0.004796, -0.07107, -0.9975, 0.004796, -0.07107, -0.9975, 0.004796, -0.07107, -0.9975, 0.004796, -0.07107, 0.0363, 0.9989, -0.03031, 0.0349, 0.9989, -0.03042, 0.03405, 0.9989, -0.03084, 0.0363, 0.9989, -0.03031, -0.9978, -0.009422, -0.06622, -0.9978, -0.009422, -0.06622, -0.9978, -0.009422, -0.06622, -0.9978, -0.009422, -0.06622, -0.04684, -0.5074, -0.8604, -0.04684, -0.5074, -0.8604, -0.04684, -0.5074, -0.8604, -0.04684, -0.5074, -0.8604, -0.03462, -0.9988, 0.03514, -0.03462, -0.9988, 0.03514, -0.03462, -0.9988, 0.03514, -0.03462, -0.9988, 0.03514, -0.1905, 0.9814, -0.02509, -0.1905, 0.9814, -0.02509, -0.1905, 0.9814, -0.02509, -0.1905, 0.9814, -0.02509, -0.9973, -0.05831, -0.04434, -0.9973, -0.05831, -0.04434, -0.9973, -0.05831, -0.04434, -0.9973, -0.05831, -0.04434, -0.9886, 0.1417, -0.05093, -0.9886, 0.1417, -0.05093, -0.9886, 0.1417, -0.05093, -0.9886, 0.1417, -0.05093, 0.02686, 0.9992, -0.03068, 0.02832, 0.9991, -0.03059, 0.02822, 0.9991, -0.0306, 0.02688, 0.9992, -0.03068, 0.02646, 0.9992, -0.0307, 0.02686, 0.9992, -0.03068, 0.02688, 0.9992, -0.03068, 0.02646, 0.9992, -0.0307, -0.07135, -0.7422, 0.6663, -0.07135, -0.7422, 0.6663, -0.07135, -0.7422, 0.6663, -0.07135, -0.7422, 0.6663, 0.03393, -0.7421, 0.6694, 0.03393, -0.7421, 0.6694, 0.03393, -0.7421, 0.6694, 0.03393, -0.7421, 0.6694])] * 3)])
me_laser_point = bpy.data.meshes.new('laser_point')
me_laser_point.from_pydata([(0.0, 0.025, 0.0433), (-5.339e-09, 2.211e-09, 0.05), (0.01768, 0.01768, 0.0433), (0.03062, 0.03062, 0.025), (0.03536, 0.03536, -2.186e-09), (0.03062, 0.03062, -0.025), (0.01768, 0.01768, -0.0433), (0.025, 7.799e-09, 0.0433), (0.0433, 7.799e-09, 0.025), (0.05, 7.799e-09, -2.186e-09), (0.0433, 5.937e-09, -0.025), (0.025, 7.799e-09, -0.0433), (0.01768, -0.01768, 0.0433), (0.03062, -0.03062, 0.025), (0.03536, -0.03536, -2.186e-09), (0.03062, -0.03062, -0.025), (0.01768, -0.01768, -0.0433), (2.494e-10, -0.025, 0.0433), (2.494e-10, -0.0433, 0.025), (2.494e-10, -0.05, -2.186e-09), (-1.613e-09, -0.0433, -0.025), (2.494e-10, -0.025, -0.0433), (-0.01768, -0.01768, 0.0433), (-0.03062, -0.03062, 0.025), (-0.03536, -0.03536, -2.186e-09), (-0.03062, -0.03062, -0.025), (-0.01768, -0.01768, -0.0433), (-0.025, 7.799e-09, 0.0433), (-0.0433, 7.799e-09, 0.025), (-0.05, 7.799e-09, -2.186e-09), (-0.0433, 1.152e-08, -0.025), (-0.025, 7.799e-09, -0.0433), (0.0, 7.55e-09, -0.05), (-0.01768, 0.01768, 0.0433), (-0.03062, 0.03062, 0.025), (-0.03536, 0.03536, -2.186e-09), (-0.03062, 0.03062, -0.025), (-0.01768, 0.01768, -0.0433), (2.494e-10, 0.0433, 0.025), (2.494e-10, 0.05, -2.186e-09), (2.112e-09, 0.0433, -0.025), (2.494e-10, 0.025, -0.0433)], [], [(40, 39, 4, 5), (41, 40, 5, 6), (0, 1, 2), (32, 41, 6), (38, 0, 2, 3), (39, 38, 3, 4), (32, 6, 11), (3, 2, 7, 8), (4, 3, 8, 9), (5, 4, 9, 10), (6, 5, 10, 11), (2, 1, 7), (11, 10, 15, 16), (7, 1, 12), (32, 11, 16), (8, 7, 12, 13), (9, 8, 13, 14), (10, 9, 14, 15), (15, 14, 19, 20), (16, 15, 20, 21), (12, 1, 17), (32, 16, 21), (13, 12, 17, 18), (14, 13, 18, 19), (19, 18, 23, 24), (20, 19, 24, 25), (21, 20, 25, 26), (17, 1, 22), (32, 21, 26), (18, 17, 22, 23), (32, 26, 31), (23, 22, 27, 28), (24, 23, 28, 29), (25, 24, 29, 30), (26, 25, 30, 31), (22, 1, 27), (31, 30, 36, 37), (27, 1, 33), (32, 31, 37), (28, 27, 33, 34), (29, 28, 34, 35), (30, 29, 35, 36), (36, 35, 39, 40), (37, 36, 40, 41), (33, 1, 0), (32, 37, 41), (34, 33, 0, 38), (35, 34, 38, 39)])
me_laser_point.polygons.foreach_set('use_smooth', [True] * 48)
me_laser_point.materials.append(mat_laser)
me_laser_point.use_remesh_preserve_volume = False
me_laser_point.use_remesh_preserve_attributes = False
me_laser_point.use_mirror_vertex_groups = False
me_laser_point.update()
me_laser = bpy.data.meshes.new('laser')
me_laser.from_pydata([(2.22e-18, 0.0, -0.01), (-2.198e-16, 1.0, -0.01), (0.00866, 0.0, 0.005), (0.00866, 1.0, 0.005), (-0.00866, 0.0, 0.005), (-0.00866, 1.0, 0.005)], [], [(0, 1, 3, 2), (2, 3, 5, 4), (3, 1, 5), (4, 5, 1, 0), (0, 2, 4)])
me_laser.materials.append(mat_laser)
me_laser.use_remesh_preserve_volume = False
me_laser.use_remesh_preserve_attributes = False
me_laser.use_mirror_vertex_groups = False
me_laser.update()
me_box = bpy.data.meshes.new('box')
me_box.from_pydata([(-1.0, -1.0, -1.0), (-1.0, -1.0, 1.0), (-1.0, 1.0, -1.0), (-1.0, 1.0, 1.0), (1.0, -1.0, -1.0), (1.0, -1.0, 1.0), (1.0, 1.0, -1.0), (1.0, 1.0, 1.0)], [], [(0, 1, 3, 2), (2, 3, 7, 6), (6, 7, 5, 4), (4, 5, 1, 0), (2, 6, 4, 0), (7, 3, 1, 5)])
me_box.materials.append(mat_box)
me_box.use_remesh_preserve_volume = False
me_box.use_remesh_preserve_attributes = False
me_box.use_mirror_vertex_groups = False
me_box.update()
me_ground = bpy.data.meshes.new('ground')
me_ground.from_pydata([(-20.0, -20.0, 0.0), (20.0, -20.0, 0.0), (-20.0, 20.0, 0.0), (20.0, 20.0, 0.0)], [], [(0, 1, 3, 2)])
_uv = me_ground.uv_layers.new(name='UVMap')
_uv.uv.foreach_set('vector', [0.0, 0.0, 1.0, 0.0, 1.0, 1.0, 0.0, 1.0])
me_ground.materials.append(mat_ground)
me_ground.use_remesh_preserve_volume = False
me_ground.use_remesh_preserve_attributes = False
me_ground.use_mirror_vertex_groups = False
me_ground.update()
me_cube = bpy.data.meshes.new('Cube')
me_cube.from_pydata([(-1.0, -1.0, -1.0), (-1.0, -1.0, 1.0), (-1.0, 1.0, -1.0), (-1.0, 1.0, 1.0), (1.0, -1.0, -1.0), (1.0, -1.0, 1.0), (1.0, 1.0, -1.0), (1.0, 1.0, 1.0)], [], [(0, 1, 3, 2), (2, 3, 7, 6), (6, 7, 5, 4), (4, 5, 1, 0), (2, 6, 4, 0), (7, 3, 1, 5)])
me_cube.use_remesh_preserve_volume = False
me_cube.use_remesh_preserve_attributes = False
me_cube.use_mirror_vertex_groups = False
me_cube.update()

# ---- objects
ob_player = bpy.data.objects.new('Player', me_cube_002)
ob_camera = bpy.data.objects.new('Camera', cam_camera)
ob_br__br1 = bpy.data.objects.new('_br _br1', me_br__br1)
ob_cube_001 = bpy.data.objects.new('Cube.001', me_cube_001)
ob_laser_point = bpy.data.objects.new('laser_point', me_laser_point)
ob_laser = bpy.data.objects.new('laser', me_laser)
ob_point = bpy.data.objects.new('Point', light_point)
ob_box_007 = bpy.data.objects.new('box.007', me_box)
ob_box_006 = bpy.data.objects.new('box.006', me_box)
ob_box_005 = bpy.data.objects.new('box.005', me_box)
ob_box_004 = bpy.data.objects.new('box.004', me_box)
ob_box_003 = bpy.data.objects.new('box.003', me_box)
ob_box_002 = bpy.data.objects.new('box.002', me_box)
ob_box_001 = bpy.data.objects.new('box.001', me_box)
ob_box = bpy.data.objects.new('box', me_box)
ob_ground = bpy.data.objects.new('ground', me_ground)
ob_lamp = bpy.data.objects.new('Lamp', light_lamp)
ob_bala = bpy.data.objects.new('bala', me_cube)

# ---- transforms, parenting, visibility, modifiers, constraints
ob_player.location = (0.0, 0.0, 1.077)
ob_player.lineart.crease_threshold = 0.0
ob_camera.parent = ob_player
ob_camera.matrix_parent_inverse = Matrix(((1.0, 0.0, 0.0, -0.0), (0.0, 1.0, 0.0, -0.0), (0.0, 0.0, 1.0, -1.077), (0.0, 0.0, 0.0, 1.0)))
ob_camera.location = (0.0, 0.3332, 1.801)
ob_camera.rotation_euler = (1.571, -0.0, 0.0)
ob_camera.lock_rotations_4d = False
ob_camera.empty_display_type = 'ARROWS'
ob_camera.color = (0.0, 0.0, 0.0, 0.0)
ob_camera.display_type = 'WIRE'
ob_camera.lineart.crease_threshold = 0.0
ob_br__br1.parent = ob_camera
ob_br__br1.matrix_parent_inverse = Matrix(((1.0, -0.0, 0.0, -0.0), (0.0, -4.371e-08, 1.0, -1.801), (0.0, -1.0, -4.47e-08, 0.3332), (0.0, 0.0, 0.0, 1.0)))
ob_br__br1.location = (0.07025, 3.7e-10, -0.01625)
ob_br__br1.rotation_euler = (1.571, -0.0, 0.04415)
ob_br__br1.lineart.crease_threshold = 0.0
ob_cube_001.parent = ob_camera
ob_cube_001.matrix_parent_inverse = Matrix(((1.0, -0.0, 0.0, -0.0), (0.0, -4.371e-08, 1.0, -1.801), (0.0, -1.0, -4.47e-08, 0.3332), (0.0, 0.0, 0.0, 1.0)))
ob_cube_001.location = (0.07025, 3.7e-10, -0.01625)
ob_cube_001.rotation_euler = (1.571, -0.0, 0.04415)
ob_cube_001.lineart.crease_threshold = 0.0
ob_laser_point.parent = ob_camera
ob_laser_point.matrix_parent_inverse = Matrix(((1.0, -0.0, 0.0, -0.0), (0.0, -4.371e-08, 1.0, -1.801), (0.0, -1.0, -4.47e-08, 0.3332), (0.0, 0.0, 0.0, 1.0)))
ob_laser_point.location = (0.1539, 3.19, 1.604)
ob_laser_point.rotation_euler = (-3.545e-05, 0.0136, 0.01997)
ob_laser_point.lineart.crease_threshold = 0.0
ob_laser.parent = ob_camera
ob_laser.matrix_parent_inverse = Matrix(((1.0, -0.0, 0.0, -0.0), (0.0, -4.371e-08, 1.0, -1.801), (0.0, -1.0, -4.47e-08, 0.3332), (0.0, 0.0, 0.0, 1.0)))
ob_laser.location = (0.1739, 2.19, 1.604)
ob_laser.rotation_euler = (-3.545e-05, 0.0136, 0.01997)
ob_laser.lineart.crease_threshold = 0.0
ob_point.location = (0.0, 11.44, 8.072)
ob_point.lineart.crease_threshold = 0.0
ob_box_007.location = (-15.55, 3.682, 1.192)
ob_box_007.lineart.crease_threshold = 0.0
ob_box_006.location = (-11.32, -9.273, 1.192)
ob_box_006.lineart.crease_threshold = 0.0
ob_box_005.location = (17.32, -14.66, 1.192)
ob_box_005.lineart.crease_threshold = 0.0
ob_box_004.location = (0.5455, -6.75, 1.192)
ob_box_004.lineart.crease_threshold = 0.0
ob_box_003.location = (12.68, 1.636, 1.192)
ob_box_003.lineart.crease_threshold = 0.0
ob_box_002.location = (15.34, 17.45, 1.192)
ob_box_002.lineart.crease_threshold = 0.0
ob_box_001.location = (-0.2727, 8.659, 1.192)
ob_box_001.lineart.crease_threshold = 0.0
ob_box.location = (-12.2, 12.07, 1.192)
ob_box.lineart.crease_threshold = 0.0
ob_ground.location = (0.0, 0.0, 0.0)
ob_ground.lineart.crease_threshold = 0.0
ob_lamp.location = (5.786, -2.239, 9.22)
ob_lamp.rotation_euler = (0.7096, 0.1225, 0.65)
ob_lamp.lock_rotations_4d = False
ob_lamp.empty_display_type = 'ARROWS'
ob_lamp.color = (0.0, 0.0, 0.0, 0.0)
ob_lamp.lineart.crease_threshold = 0.0
ob_bala.location = (0.2978, 0.0, 1.647)
ob_bala.scale = (0.09419, 0.09419, 0.09419)
ob_bala.lineart.crease_threshold = 0.0

# ---- collection membership
col_collection_1.objects.link(ob_player)
col_collection_1.objects.link(ob_camera)
col_collection_1.objects.link(ob_br__br1)
col_collection_1.objects.link(ob_cube_001)
col_collection_1.objects.link(ob_laser_point)
col_collection_1.objects.link(ob_laser)
col_collection_1.objects.link(ob_point)
col_collection_1.objects.link(ob_box_007)
col_collection_1.objects.link(ob_box_006)
col_collection_1.objects.link(ob_box_005)
col_collection_1.objects.link(ob_box_004)
col_collection_1.objects.link(ob_box_003)
col_collection_1.objects.link(ob_box_002)
col_collection_1.objects.link(ob_box_001)
col_collection_1.objects.link(ob_box)
col_collection_1.objects.link(ob_ground)
col_collection_1.objects.link(ob_lamp)
col_collection_2.objects.link(ob_bala)

# ---- scene / render settings (as saved in the file)
scene.camera = ob_camera
scene.frame_start = 1; scene.frame_end = 250; scene.frame_set(1)
scene.render.engine = 'BLENDER_EEVEE_NEXT'
scene.render.resolution_percentage = 50
scene.render.dither_intensity = 0.0
scene.cycles.use_denoising = False
scene.cycles.samples = 128
scene.cycles.sampling_pattern = 'TABULATED_SOBOL'
scene.cycles.use_adaptive_sampling = False
scene.cycles.use_light_tree = False
scene.cycles.blur_glossy = 0.0
scene.cycles.sample_clamp_indirect = 0.0
scene.view_settings.view_transform = 'Standard'
bpy.context.view_layer.update()
